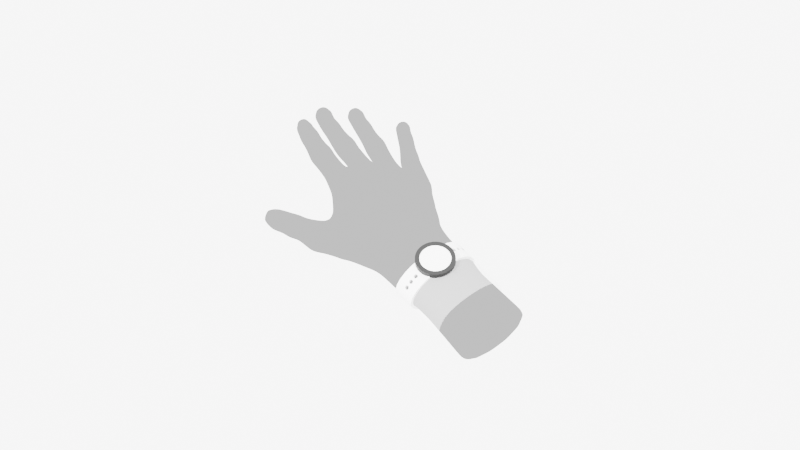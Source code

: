 # Source: minimal-cad-render-model.blend  (saved by Blender 2.83.18; exported with 4.5.12 LTS)
import bpy
from mathutils import Matrix  # noqa: F401  (used for matrix-valued properties, if any)

bpy.ops.wm.read_factory_settings(use_empty=True)
scene = bpy.context.scene
scene.name = 'Scene'

# ---- collections
col_environment = bpy.data.collections.new('Environment'); scene.collection.children.link(col_environment)
col_main = bpy.data.collections.new('Main'); scene.collection.children.link(col_main)
col_nolines = bpy.data.collections.new('NoLines'); scene.collection.children.link(col_nolines)

# ---- materials (node trees are filled in below, after node groups)
mat_white = bpy.data.materials.new('White')
mat_white.use_transparent_shadow = False
mat_black = bpy.data.materials.new('Black')
mat_black.use_transparent_shadow = False
mat_transparent = bpy.data.materials.new('Transparent')
mat_transparent.surface_render_method = 'BLENDED'
mat_transparent.blend_method = 'BLEND'
mat_transparent.use_transparent_shadow = False
mat_hand_material = bpy.data.materials.new('Hand Material')
mat_hand_material.alpha_threshold = 0.0
mat_hand_material.use_transparent_shadow = False
mat_hand_material.roughness = 0.0
mat_hand_material.specular_intensity = 0.0
mat_hand_material.line_color = (0.0, 0.0, 0.0, 1.0)
mat_material = bpy.data.materials.new('Material')
mat_material.use_transparent_shadow = False

# ---- material node trees
mat_white.use_nodes = True; mat_white.node_tree.nodes.clear()
_N = mat_white.node_tree.nodes; _L = mat_white.node_tree.links
n0 = _N.new('ShaderNodeBsdfPrincipled'); n0.name = 'Principled BSDF'; n0.location = (10, 300)
n0.distribution = 'GGX'
n0.subsurface_method = 'BURLEY'
n0.inputs[3].default_value = 1.45
n0.inputs[27].default_value = (0.0, 0.0, 0.0, 1.0)
n0.inputs[28].default_value = 1.0
n1 = _N.new('ShaderNodeOutputMaterial'); n1.name = 'Material Output'; n1.location = (300, 300)
_L.new(n0.outputs[0], n1.inputs[0])
n1.is_active_output = True
mat_black.use_nodes = True; mat_black.node_tree.nodes.clear()
_N = mat_black.node_tree.nodes; _L = mat_black.node_tree.links
n0 = _N.new('ShaderNodeBsdfPrincipled'); n0.name = 'Principled BSDF'; n0.location = (10, 300)
n0.distribution = 'GGX'
n0.subsurface_method = 'BURLEY'
n0.inputs[0].default_value = (0.0, 0.0, 0.0, 1.0)
n0.inputs[3].default_value = 1.45
n0.inputs[27].default_value = (0.0, 0.0, 0.0, 1.0)
n0.inputs[28].default_value = 1.0
n1 = _N.new('ShaderNodeOutputMaterial'); n1.name = 'Material Output'; n1.location = (300, 300)
_L.new(n0.outputs[0], n1.inputs[0])
n1.is_active_output = True
mat_transparent.use_nodes = True; mat_transparent.node_tree.nodes.clear()
_N = mat_transparent.node_tree.nodes; _L = mat_transparent.node_tree.links
n0 = _N.new('ShaderNodeBsdfPrincipled'); n0.name = 'Principled BSDF'; n0.location = (10, 300)
n0.distribution = 'GGX'
n0.subsurface_method = 'BURLEY'
n0.inputs[0].default_value = (1.0, 1.0, 1.0, 0.4258)
n0.inputs[2].default_value = 0.0
n0.inputs[3].default_value = 1.45
n0.inputs[4].default_value = 0.2905
n0.inputs[13].default_value = 0.0
n0.inputs[20].default_value = 0.1345
n0.inputs[27].default_value = (0.0, 0.0, 0.0, 1.0)
n0.inputs[28].default_value = 1.0
n1 = _N.new('ShaderNodeBsdfTransparent'); n1.name = 'Transparent BSDF'; n1.location = (64, 438)
n2 = _N.new('ShaderNodeMixShader'); n2.name = 'Mix Shader'; n2.location = (205, 423)
n3 = _N.new('ShaderNodeOutputMaterial'); n3.name = 'Material Output'; n3.location = (459, 367)
_L.new(n1.outputs[0], n2.inputs[1])
_L.new(n0.outputs[0], n2.inputs[2])
_L.new(n2.outputs[0], n3.inputs[0])
n3.is_active_output = True
mat_hand_material.use_nodes = True; mat_hand_material.node_tree.nodes.clear()
_N = mat_hand_material.node_tree.nodes; _L = mat_hand_material.node_tree.links
n0 = _N.new('ShaderNodeOutputMaterial'); n0.name = 'Material Output'; n0.location = (300, 300)
n1 = _N.new('ShaderNodeEmission'); n1.name = 'Emission'; n1.location = (10, 300)
n1.inputs[0].default_value = (0.6982, 0.6982, 0.6982, 1.0)
_L.new(n1.outputs[0], n0.inputs[0])
n0.is_active_output = True
mat_material.use_nodes = True; mat_material.node_tree.nodes.clear()
_N = mat_material.node_tree.nodes; _L = mat_material.node_tree.links
n0 = _N.new('ShaderNodeBsdfPrincipled'); n0.name = 'Principled BSDF'; n0.location = (10, 300)
n0.distribution = 'GGX'
n0.subsurface_method = 'BURLEY'
n0.inputs[3].default_value = 1.45
n0.inputs[27].default_value = (0.0, 0.0, 0.0, 1.0)
n0.inputs[28].default_value = 1.0
n1 = _N.new('ShaderNodeOutputMaterial'); n1.name = 'Material Output'; n1.location = (300, 300)
_L.new(n0.outputs[0], n1.inputs[0])
n1.is_active_output = True

# ---- world
world_world = bpy.data.worlds.new('World'); scene.world = world_world
world_world.use_nodes = True; world_world.node_tree.nodes.clear()
_N = world_world.node_tree.nodes; _L = world_world.node_tree.links
n0 = _N.new('ShaderNodeOutputWorld'); n0.name = 'World Output'; n0.location = (300, 300)
n1 = _N.new('ShaderNodeBackground'); n1.name = 'Background'; n1.location = (10, 300)
n1.inputs[0].default_value = (1.0, 1.0, 1.0, 0.0)
n1.inputs[1].default_value = 5.0
_L.new(n1.outputs[0], n0.inputs[0])
n0.is_active_output = True
world_world.color = (0.05088, 0.05088, 0.05088)
world_world.use_sun_shadow = False
world_world.sun_shadow_jitter_overblur = 0.0

# ---- cameras
cam_camera = bpy.data.cameras.new('Camera')
cam_camera.type = 'ORTHO'
cam_camera.clip_end = 100.0
cam_camera.ortho_scale = 7.314
cam_camera_001 = bpy.data.cameras.new('Camera.001')
cam_camera_001.type = 'ORTHO'
cam_camera_001.clip_end = 100.0
cam_camera_001.ortho_scale = 10.0

# ---- lights
light_mainsun = bpy.data.lights.new('MainSun', 'SUN')
light_mainsun.transmission_factor = 0.0
light_mainsun.angle = 0.0
light_mainsun.energy = 7.2
light_mainsun.shadow_soft_size = 0.0125
light_mainsun.shadow_cascade_fade = 0.001
light_mainsun_001 = bpy.data.lights.new('MainSun.001', 'SUN')
light_mainsun_001.transmission_factor = 0.0
light_mainsun_001.angle = 0.0
light_mainsun_001.energy = 2.25
light_mainsun_001.shadow_soft_size = 0.0125
light_mainsun_001.shadow_cascade_fade = 0.001

# ---- meshes
me_cylinder = bpy.data.meshes.new('Cylinder')
me_cylinder.from_pydata([(-1.168e-08, 0.08808, -0.003274), (-3.047e-09, 0.08808, 0.07242), (0.02664, 0.08639, -0.003274), (0.02664, 0.08639, 0.07242), (0.05225, 0.08138, -0.003274), (0.05225, 0.08138, 0.07242), (0.07586, 0.07324, -0.003274), (0.07586, 0.07324, 0.07242), (0.09655, 0.06228, -0.003274), (0.09655, 0.06228, 0.07242), (0.1135, 0.04894, -0.003274), (0.1135, 0.04894, 0.07242), (0.1262, 0.03371, -0.003274), (0.1262, 0.03371, 0.07242), (0.1339, 0.01718, -0.003274), (0.1339, 0.01718, 0.07242), (0.1365, 1.149e-08, -0.003274), (0.1365, 7.094e-09, 0.07242), (0.1339, -0.01718, -0.003274), (0.1339, -0.01718, 0.07242), (0.1262, -0.03371, -0.003274), (0.1262, -0.03371, 0.07242), (0.1135, -0.04894, -0.003274), (0.1135, -0.04894, 0.07242), (0.09655, -0.06228, -0.003274), (0.09655, -0.06228, 0.07242), (0.07586, -0.07324, -0.003274), (0.07586, -0.07324, 0.07242), (0.05225, -0.08138, -0.003274), (0.05225, -0.08138, 0.07242), (0.02664, -0.08639, -0.003274), (0.02664, -0.08639, 0.07242), (-5.193e-08, -0.08808, -0.003274), (-4.33e-08, -0.08808, 0.07242), (-0.02664, -0.08639, -0.003274), (-0.02664, -0.08639, 0.07242), (-0.05225, -0.08138, -0.003274), (-0.05225, -0.08138, 0.07242), (-0.07586, -0.07324, -0.003274), (-0.07586, -0.07324, 0.07242), (-0.09655, -0.06228, -0.003274), (-0.09655, -0.06228, 0.07242), (-0.1135, -0.04894, -0.003274), (-0.1135, -0.04894, 0.07242), (-0.1262, -0.03371, -0.003274), (-0.1262, -0.03371, 0.07242), (-0.1339, -0.01718, -0.003274), (-0.1339, -0.01718, 0.07242), (-0.1365, 9.412e-08, -0.003274), (-0.1365, 8.973e-08, 0.07242), (-0.1339, 0.01718, -0.003274), (-0.1339, 0.01718, 0.07242), (-0.1262, 0.03371, -0.003274), (-0.1262, 0.03371, 0.07242), (-0.1135, 0.04894, -0.003274), (-0.1135, 0.04894, 0.07242), (-0.09655, 0.06228, -0.003274), (-0.09655, 0.06228, 0.07242), (-0.07586, 0.07324, -0.003274), (-0.07586, 0.07324, 0.07242), (-0.05225, 0.08138, -0.003274), (-0.05225, 0.08138, 0.07242), (-0.02664, 0.08639, -0.003274), (-0.02664, 0.08639, 0.07242)], [], [(0, 1, 3, 2), (2, 3, 5, 4), (4, 5, 7, 6), (6, 7, 9, 8), (8, 9, 11, 10), (10, 11, 13, 12), (12, 13, 15, 14), (14, 15, 17, 16), (16, 17, 19, 18), (18, 19, 21, 20), (20, 21, 23, 22), (22, 23, 25, 24), (24, 25, 27, 26), (26, 27, 29, 28), (28, 29, 31, 30), (30, 31, 33, 32), (32, 33, 35, 34), (34, 35, 37, 36), (36, 37, 39, 38), (38, 39, 41, 40), (40, 41, 43, 42), (42, 43, 45, 44), (44, 45, 47, 46), (46, 47, 49, 48), (48, 49, 51, 50), (50, 51, 53, 52), (52, 53, 55, 54), (54, 55, 57, 56), (56, 57, 59, 58), (58, 59, 61, 60), (60, 61, 63, 62), (62, 63, 1, 0)])
_uv = me_cylinder.uv_layers.new(name='UVMap')
_uv.uv.foreach_set('vector', [1.0, 0.5, 1.0, 1.0, 0.9688, 1.0, 0.9688, 0.5, 0.9688, 0.5, 0.9688, 1.0, 0.9375, 1.0, 0.9375, 0.5, 0.9375, 0.5, 0.9375, 1.0, 0.9062, 1.0, 0.9062, 0.5, 0.9062, 0.5, 0.9062, 1.0, 0.875, 1.0, 0.875, 0.5, 0.875, 0.5, 0.875, 1.0, 0.8438, 1.0, 0.8438, 0.5, 0.8438, 0.5, 0.8438, 1.0, 0.8125, 1.0, 0.8125, 0.5, 0.8125, 0.5, 0.8125, 1.0, 0.7812, 1.0, 0.7812, 0.5, 0.7812, 0.5, 0.7812, 1.0, 0.75, 1.0, 0.75, 0.5, 0.75, 0.5, 0.75, 1.0, 0.7188, 1.0, 0.7188, 0.5, 0.7188, 0.5, 0.7188, 1.0, 0.6875, 1.0, 0.6875, 0.5, 0.6875, 0.5, 0.6875, 1.0, 0.6562, 1.0, 0.6562, 0.5, 0.6562, 0.5, 0.6562, 1.0, 0.625, 1.0, 0.625, 0.5, 0.625, 0.5, 0.625, 1.0, 0.5938, 1.0, 0.5938, 0.5, 0.5938, 0.5, 0.5938, 1.0, 0.5625, 1.0, 0.5625, 0.5, 0.5625, 0.5, 0.5625, 1.0, 0.5312, 1.0, 0.5312, 0.5, 0.5312, 0.5, 0.5312, 1.0, 0.5, 1.0, 0.5, 0.5, 0.5, 0.5, 0.5, 1.0, 0.4688, 1.0, 0.4688, 0.5, 0.4688, 0.5, 0.4688, 1.0, 0.4375, 1.0, 0.4375, 0.5, 0.4375, 0.5, 0.4375, 1.0, 0.4062, 1.0, 0.4062, 0.5, 0.4062, 0.5, 0.4062, 1.0, 0.375, 1.0, 0.375, 0.5, 0.375, 0.5, 0.375, 1.0, 0.3438, 1.0, 0.3438, 0.5, 0.3438, 0.5, 0.3438, 1.0, 0.3125, 1.0, 0.3125, 0.5, 0.3125, 0.5, 0.3125, 1.0, 0.2812, 1.0, 0.2812, 0.5, 0.2812, 0.5, 0.2812, 1.0, 0.25, 1.0, 0.25, 0.5, 0.25, 0.5, 0.25, 1.0, 0.2188, 1.0, 0.2188, 0.5, 0.2188, 0.5, 0.2188, 1.0, 0.1875, 1.0, 0.1875, 0.5, 0.1875, 0.5, 0.1875, 1.0, 0.1562, 1.0, 0.1562, 0.5, 0.1562, 0.5, 0.1562, 1.0, 0.125, 1.0, 0.125, 0.5, 0.125, 0.5, 0.125, 1.0, 0.09375, 1.0, 0.09375, 0.5, 0.09375, 0.5, 0.09375, 1.0, 0.0625, 1.0, 0.0625, 0.5, 0.0625, 0.5, 0.0625, 1.0, 0.03125, 1.0, 0.03125, 0.5, 0.03125, 0.5, 0.03125, 1.0, 0.0, 1.0, 0.0, 0.5])
me_cylinder.materials.append(mat_white)
me_cylinder.use_remesh_fix_poles = True
me_cylinder.use_remesh_preserve_attributes = False
me_cylinder.use_mirror_vertex_groups = False
me_cylinder.update()
me_cylinder_001 = bpy.data.meshes.new('Cylinder.001')
me_cylinder_001.from_pydata([(0.0, 0.1, -0.0309), (0.0, 0.1, 0.1691), (0.01951, 0.09808, -0.0309), (0.01951, 0.09808, 0.1691), (0.03827, 0.09239, -0.0309), (0.03827, 0.09239, 0.1691), (0.05556, 0.08315, -0.0309), (0.05556, 0.08315, 0.1691), (0.07071, 0.07071, -0.0309), (0.07071, 0.07071, 0.1691), (0.08315, 0.05556, -0.0309), (0.08315, 0.05556, 0.1691), (0.09239, 0.03827, -0.0309), (0.09239, 0.03827, 0.1691), (0.09808, 0.01951, -0.0309), (0.09808, 0.01951, 0.1691), (0.1, 7.55e-09, -0.0309), (0.1, 7.55e-09, 0.1691), (0.09808, -0.01951, -0.0309), (0.09808, -0.01951, 0.1691), (0.09239, -0.03827, -0.0309), (0.09239, -0.03827, 0.1691), (0.08315, -0.05556, -0.0309), (0.08315, -0.05556, 0.1691), (0.07071, -0.07071, -0.0309), (0.07071, -0.07071, 0.1691), (0.05556, -0.08315, -0.0309), (0.05556, -0.08315, 0.1691), (0.03827, -0.09239, -0.0309), (0.03827, -0.09239, 0.1691), (0.01951, -0.09808, -0.0309), (0.01951, -0.09808, 0.1691), (-3.258e-08, -0.1, -0.0309), (-3.258e-08, -0.1, 0.1691), (-0.01951, -0.09808, -0.0309), (-0.01951, -0.09808, 0.1691), (-0.03827, -0.09239, -0.0309), (-0.03827, -0.09239, 0.1691), (-0.05556, -0.08315, -0.0309), (-0.05556, -0.08315, 0.1691), (-0.07071, -0.07071, -0.0309), (-0.07071, -0.07071, 0.1691), (-0.08315, -0.05556, -0.0309), (-0.08315, -0.05556, 0.1691), (-0.09239, -0.03827, -0.0309), (-0.09239, -0.03827, 0.1691), (-0.09808, -0.01951, -0.0309), (-0.09808, -0.01951, 0.1691), (-0.1, 9.656e-08, -0.0309), (-0.1, 9.656e-08, 0.1691), (-0.09808, 0.01951, -0.0309), (-0.09808, 0.01951, 0.1691), (-0.09239, 0.03827, -0.0309), (-0.09239, 0.03827, 0.1691), (-0.08315, 0.05556, -0.0309), (-0.08315, 0.05556, 0.1691), (-0.07071, 0.07071, -0.0309), (-0.07071, 0.07071, 0.1691), (-0.05556, 0.08315, -0.0309), (-0.05556, 0.08315, 0.1691), (-0.03827, 0.09239, -0.0309), (-0.03827, 0.09239, 0.1691), (-0.01951, 0.09808, -0.0309), (-0.01951, 0.09808, 0.1691), (0.01527, 0.07677, 0.1691), (2.428e-09, 0.07827, 0.1691), (0.02995, 0.07231, 0.1691), (0.04349, 0.06508, 0.1691), (0.05535, 0.05535, 0.1691), (0.06508, 0.04349, 0.1691), (0.07231, 0.02995, 0.1691), (0.07677, 0.01527, 0.1691), (0.07827, 1.279e-08, 0.1691), (0.07677, -0.01527, 0.1691), (0.07231, -0.02995, 0.1691), (0.06508, -0.04349, 0.1691), (0.05535, -0.05535, 0.1691), (0.04349, -0.06508, 0.1691), (0.02995, -0.07231, 0.1691), (0.01527, -0.07677, 0.1691), (-2.308e-08, -0.07827, 0.1691), (-0.01527, -0.07677, 0.1691), (-0.02995, -0.07231, 0.1691), (-0.04349, -0.06508, 0.1691), (-0.05535, -0.05535, 0.1691), (-0.06508, -0.04349, 0.1691), (-0.07231, -0.02995, 0.1691), (-0.07677, -0.01527, 0.1691), (-0.07827, 8.246e-08, 0.1691), (-0.07677, 0.01527, 0.1691), (-0.07231, 0.02995, 0.1691), (-0.06508, 0.04349, 0.1691), (-0.05535, 0.05535, 0.1691), (-0.04349, 0.06508, 0.1691), (-0.02995, 0.07231, 0.1691), (-0.01527, 0.07677, 0.1691), (0.01527, 0.07677, 0.1558), (2.428e-09, 0.07827, 0.1558), (0.02995, 0.07231, 0.1558), (0.04349, 0.06508, 0.1558), (0.05535, 0.05535, 0.1558), (0.06508, 0.04349, 0.1558), (0.07231, 0.02995, 0.1558), (0.07677, 0.01527, 0.1558), (0.07827, 1.279e-08, 0.1558), (0.07677, -0.01527, 0.1558), (0.07231, -0.02995, 0.1558), (0.06508, -0.04349, 0.1558), (0.05535, -0.05535, 0.1558), (0.04349, -0.06508, 0.1558), (0.02995, -0.07231, 0.1558), (0.01527, -0.07677, 0.1558), (-2.308e-08, -0.07827, 0.1558), (-0.01527, -0.07677, 0.1558), (-0.02995, -0.07231, 0.1558), (-0.04349, -0.06508, 0.1558), (-0.05535, -0.05535, 0.1558), (-0.06508, -0.04349, 0.1558), (-0.07231, -0.02995, 0.1558), (-0.07677, -0.01527, 0.1558), (-0.07827, 8.246e-08, 0.1558), (-0.07677, 0.01527, 0.1558), (-0.07231, 0.02995, 0.1558), (-0.06508, 0.04349, 0.1558), (-0.05535, 0.05535, 0.1558), (-0.04349, 0.06508, 0.1558), (-0.02995, 0.07231, 0.1558), (-0.01527, 0.07677, 0.1558)], [], [(0, 1, 3, 2), (2, 3, 5, 4), (4, 5, 7, 6), (6, 7, 9, 8), (8, 9, 11, 10), (10, 11, 13, 12), (12, 13, 15, 14), (14, 15, 17, 16), (16, 17, 19, 18), (18, 19, 21, 20), (20, 21, 23, 22), (22, 23, 25, 24), (24, 25, 27, 26), (26, 27, 29, 28), (28, 29, 31, 30), (30, 31, 33, 32), (32, 33, 35, 34), (34, 35, 37, 36), (36, 37, 39, 38), (38, 39, 41, 40), (40, 41, 43, 42), (42, 43, 45, 44), (44, 45, 47, 46), (46, 47, 49, 48), (48, 49, 51, 50), (50, 51, 53, 52), (52, 53, 55, 54), (54, 55, 57, 56), (56, 57, 59, 58), (58, 59, 61, 60), (5, 3, 64, 66), (60, 61, 63, 62), (62, 63, 1, 0), (0, 2, 4, 6, 8, 10, 12, 14, 16, 18, 20, 22, 24, 26, 28, 30, 32, 34, 36, 38, 40, 42, 44, 46, 48, 50, 52, 54, 56, 58, 60, 62), (68, 67, 99, 100), (23, 21, 74, 75), (41, 39, 83, 84), (59, 57, 92, 93), (15, 13, 70, 71), (33, 31, 79, 80), (51, 49, 88, 89), (7, 5, 66, 67), (25, 23, 75, 76), (43, 41, 84, 85), (61, 59, 93, 94), (17, 15, 71, 72), (35, 33, 80, 81), (53, 51, 89, 90), (9, 7, 67, 68), (27, 25, 76, 77), (45, 43, 85, 86), (63, 61, 94, 95), (19, 17, 72, 73), (37, 35, 81, 82), (55, 53, 90, 91), (11, 9, 68, 69), (29, 27, 77, 78), (47, 45, 86, 87), (3, 1, 65, 64), (1, 63, 95, 65), (21, 19, 73, 74), (39, 37, 82, 83), (57, 55, 91, 92), (13, 11, 69, 70), (31, 29, 78, 79), (49, 47, 87, 88), (96, 97, 127, 126, 125, 124, 123, 122, 121, 120, 119, 118, 117, 116, 115, 114, 113, 112, 111, 110, 109, 108, 107, 106, 105, 104, 103, 102, 101, 100, 99, 98), (95, 94, 126, 127), (82, 81, 113, 114), (69, 68, 100, 101), (65, 95, 127, 97), (83, 82, 114, 115), (70, 69, 101, 102), (84, 83, 115, 116), (71, 70, 102, 103), (85, 84, 116, 117), (72, 71, 103, 104), (86, 85, 117, 118), (73, 72, 104, 105), (87, 86, 118, 119), (74, 73, 105, 106), (88, 87, 119, 120), (75, 74, 106, 107), (89, 88, 120, 121), (76, 75, 107, 108), (90, 89, 121, 122), (77, 76, 108, 109), (91, 90, 122, 123), (78, 77, 109, 110), (64, 65, 97, 96), (92, 91, 123, 124), (79, 78, 110, 111), (66, 64, 96, 98), (93, 92, 124, 125), (80, 79, 111, 112), (67, 66, 98, 99), (94, 93, 125, 126), (81, 80, 112, 113)])
me_cylinder_001.polygons.foreach_set('material_index', [0, 0, 0, 0, 0, 0, 0, 0, 0, 0, 0, 0, 0, 0, 0, 0, 0, 0, 0, 0, 0, 0, 0, 0, 0, 0, 0, 0, 0, 0, 0, 0, 0, 0, 0, 0, 0, 0, 0, 0, 0, 0, 0, 0, 0, 0, 0, 0, 0, 0, 0, 0, 0, 0, 0, 0, 0, 0, 0, 0, 0, 0, 0, 0, 0, 0, 1, 0, 0, 0, 0, 0, 0, 0, 0, 0, 0, 0, 0, 0, 0, 0, 0, 0, 0, 0, 0, 0, 0, 0, 0, 0, 0, 0, 0, 0, 0, 0])
_uv = me_cylinder_001.uv_layers.new(name='UVMap')
_uv.uv.foreach_set('vector', [1.0, 0.5, 1.0, 1.0, 0.9688, 1.0, 0.9688, 0.5, 0.9688, 0.5, 0.9688, 1.0, 0.9375, 1.0, 0.9375, 0.5, 0.9375, 0.5, 0.9375, 1.0, 0.9062, 1.0, 0.9062, 0.5, 0.9062, 0.5, 0.9062, 1.0, 0.875, 1.0, 0.875, 0.5, 0.875, 0.5, 0.875, 1.0, 0.8438, 1.0, 0.8438, 0.5, 0.8438, 0.5, 0.8438, 1.0, 0.8125, 1.0, 0.8125, 0.5, 0.8125, 0.5, 0.8125, 1.0, 0.7812, 1.0, 0.7812, 0.5, 0.7812, 0.5, 0.7812, 1.0, 0.75, 1.0, 0.75, 0.5, 0.75, 0.5, 0.75, 1.0, 0.7188, 1.0, 0.7188, 0.5, 0.7188, 0.5, 0.7188, 1.0, 0.6875, 1.0, 0.6875, 0.5, 0.6875, 0.5, 0.6875, 1.0, 0.6562, 1.0, 0.6562, 0.5, 0.6562, 0.5, 0.6562, 1.0, 0.625, 1.0, 0.625, 0.5, 0.625, 0.5, 0.625, 1.0, 0.5938, 1.0, 0.5938, 0.5, 0.5938, 0.5, 0.5938, 1.0, 0.5625, 1.0, 0.5625, 0.5, 0.5625, 0.5, 0.5625, 1.0, 0.5312, 1.0, 0.5312, 0.5, 0.5312, 0.5, 0.5312, 1.0, 0.5, 1.0, 0.5, 0.5, 0.5, 0.5, 0.5, 1.0, 0.4688, 1.0, 0.4688, 0.5, 0.4688, 0.5, 0.4688, 1.0, 0.4375, 1.0, 0.4375, 0.5, 0.4375, 0.5, 0.4375, 1.0, 0.4062, 1.0, 0.4062, 0.5, 0.4062, 0.5, 0.4062, 1.0, 0.375, 1.0, 0.375, 0.5, 0.375, 0.5, 0.375, 1.0, 0.3438, 1.0, 0.3438, 0.5, 0.3438, 0.5, 0.3438, 1.0, 0.3125, 1.0, 0.3125, 0.5, 0.3125, 0.5, 0.3125, 1.0, 0.2812, 1.0, 0.2812, 0.5, 0.2812, 0.5, 0.2812, 1.0, 0.25, 1.0, 0.25, 0.5, 0.25, 0.5, 0.25, 1.0, 0.2188, 1.0, 0.2188, 0.5, 0.2188, 0.5, 0.2188, 1.0, 0.1875, 1.0, 0.1875, 0.5, 0.1875, 0.5, 0.1875, 1.0, 0.1562, 1.0, 0.1562, 0.5, 0.1562, 0.5, 0.1562, 1.0, 0.125, 1.0, 0.125, 0.5, 0.125, 0.5, 0.125, 1.0, 0.09375, 1.0, 0.09375, 0.5, 0.09375, 0.5, 0.09375, 1.0, 0.0625, 1.0, 0.0625, 0.5, 0.9375, 1.0, 0.9688, 1.0, 0.9688, 1.0, 0.9375, 1.0, 0.0625, 0.5, 0.0625, 1.0, 0.03125, 1.0, 0.03125, 0.5, 0.03125, 0.5, 0.03125, 1.0, 0.0, 1.0, 0.0, 0.5, 0.75, 0.49, 0.7968, 0.4854, 0.8418, 0.4717, 0.8833, 0.4496, 0.9197, 0.4197, 0.9496, 0.3833, 0.9717, 0.3418, 0.9854, 0.2968, 0.99, 0.25, 0.9854, 0.2032, 0.9717, 0.1582, 0.9496, 0.1167, 0.9197, 0.08029, 0.8833, 0.05045, 0.8418, 0.02827, 0.7968, 0.01461, 0.75, 0.01, 0.7032, 0.01461, 0.6582, 0.02827, 0.6167, 0.05045, 0.5803, 0.08029, 0.5504, 0.1167, 0.5283, 0.1582, 0.5146, 0.2032, 0.51, 0.25, 0.5146, 0.2968, 0.5283, 0.3418, 0.5504, 0.3833, 0.5803, 0.4197, 0.6167, 0.4496, 0.6582, 0.4717, 0.7032, 0.4854, 0.875, 1.0, 0.9062, 1.0, 0.9062, 1.0, 0.875, 1.0, 0.6562, 1.0, 0.6875, 1.0, 0.6875, 1.0, 0.6562, 1.0, 0.375, 1.0, 0.4062, 1.0, 0.4062, 1.0, 0.375, 1.0, 0.09375, 1.0, 0.125, 1.0, 0.125, 1.0, 0.09375, 1.0, 0.7812, 1.0, 0.8125, 1.0, 0.8125, 1.0, 0.7812, 1.0, 0.5, 1.0, 0.5312, 1.0, 0.5312, 1.0, 0.5, 1.0, 0.2188, 1.0, 0.25, 1.0, 0.25, 1.0, 0.2188, 1.0, 0.9062, 1.0, 0.9375, 1.0, 0.9375, 1.0, 0.9062, 1.0, 0.625, 1.0, 0.6562, 1.0, 0.6562, 1.0, 0.625, 1.0, 0.3438, 1.0, 0.375, 1.0, 0.375, 1.0, 0.3438, 1.0, 0.0625, 1.0, 0.09375, 1.0, 0.09375, 1.0, 0.0625, 1.0, 0.75, 1.0, 0.7812, 1.0, 0.7812, 1.0, 0.75, 1.0, 0.4688, 1.0, 0.5, 1.0, 0.5, 1.0, 0.4688, 1.0, 0.1875, 1.0, 0.2188, 1.0, 0.2188, 1.0, 0.1875, 1.0, 0.875, 1.0, 0.9062, 1.0, 0.9062, 1.0, 0.875, 1.0, 0.5938, 1.0, 0.625, 1.0, 0.625, 1.0, 0.5938, 1.0, 0.3125, 1.0, 0.3438, 1.0, 0.3438, 1.0, 0.3125, 1.0, 0.03125, 1.0, 0.0625, 1.0, 0.0625, 1.0, 0.03125, 1.0, 0.7188, 1.0, 0.75, 1.0, 0.75, 1.0, 0.7188, 1.0, 0.4375, 1.0, 0.4688, 1.0, 0.4688, 1.0, 0.4375, 1.0, 0.1562, 1.0, 0.1875, 1.0, 0.1875, 1.0, 0.1562, 1.0, 0.8438, 1.0, 0.875, 1.0, 0.875, 1.0, 0.8438, 1.0, 0.5625, 1.0, 0.5938, 1.0, 0.5938, 1.0, 0.5625, 1.0, 0.2812, 1.0, 0.3125, 1.0, 0.3125, 1.0, 0.2812, 1.0, 0.9688, 1.0, 1.0, 1.0, 1.0, 1.0, 0.9688, 1.0, 0.0, 1.0, 0.03125, 1.0, 0.03125, 1.0, 0.0, 1.0, 0.6875, 1.0, 0.7188, 1.0, 0.7188, 1.0, 0.6875, 1.0, 0.4062, 1.0, 0.4375, 1.0, 0.4375, 1.0, 0.4062, 1.0, 0.125, 1.0, 0.1562, 1.0, 0.1562, 1.0, 0.125, 1.0, 0.8125, 1.0, 0.8438, 1.0, 0.8438, 1.0, 0.8125, 1.0, 0.5312, 1.0, 0.5625, 1.0, 0.5625, 1.0, 0.5312, 1.0, 0.25, 1.0, 0.2812, 1.0, 0.2812, 1.0, 0.25, 1.0, 0.2968, 0.4854, 0.25, 0.49, 0.2032, 0.4854, 0.1582, 0.4717, 0.1167, 0.4496, 0.08029, 0.4197, 0.05045, 0.3833, 0.02827, 0.3418, 0.01461, 0.2968, 0.01, 0.25, 0.01461, 0.2032, 0.02827, 0.1582, 0.05045, 0.1167, 0.08029, 0.08029, 0.1167, 0.05045, 0.1582, 0.02827, 0.2032, 0.01461, 0.25, 0.01, 0.2968, 0.01461, 0.3418, 0.02827, 0.3833, 0.05045, 0.4197, 0.08029, 0.4496, 0.1167, 0.4717, 0.1582, 0.4854, 0.2032, 0.49, 0.25, 0.4854, 0.2968, 0.4717, 0.3418, 0.4496, 0.3833, 0.4197, 0.4197, 0.3833, 0.4496, 0.3418, 0.4717, 0.03125, 1.0, 0.0625, 1.0, 0.0625, 1.0, 0.03125, 1.0, 0.4375, 1.0, 0.4688, 1.0, 0.4688, 1.0, 0.4375, 1.0, 0.8438, 1.0, 0.875, 1.0, 0.875, 1.0, 0.8438, 1.0, 0.0, 1.0, 0.03125, 1.0, 0.03125, 1.0, 0.0, 1.0, 0.4062, 1.0, 0.4375, 1.0, 0.4375, 1.0, 0.4062, 1.0, 0.8125, 1.0, 0.8438, 1.0, 0.8438, 1.0, 0.8125, 1.0, 0.375, 1.0, 0.4062, 1.0, 0.4062, 1.0, 0.375, 1.0, 0.7812, 1.0, 0.8125, 1.0, 0.8125, 1.0, 0.7812, 1.0, 0.3438, 1.0, 0.375, 1.0, 0.375, 1.0, 0.3438, 1.0, 0.75, 1.0, 0.7812, 1.0, 0.7812, 1.0, 0.75, 1.0, 0.3125, 1.0, 0.3438, 1.0, 0.3438, 1.0, 0.3125, 1.0, 0.7188, 1.0, 0.75, 1.0, 0.75, 1.0, 0.7188, 1.0, 0.2812, 1.0, 0.3125, 1.0, 0.3125, 1.0, 0.2812, 1.0, 0.6875, 1.0, 0.7188, 1.0, 0.7188, 1.0, 0.6875, 1.0, 0.25, 1.0, 0.2812, 1.0, 0.2812, 1.0, 0.25, 1.0, 0.6562, 1.0, 0.6875, 1.0, 0.6875, 1.0, 0.6562, 1.0, 0.2188, 1.0, 0.25, 1.0, 0.25, 1.0, 0.2188, 1.0, 0.625, 1.0, 0.6562, 1.0, 0.6562, 1.0, 0.625, 1.0, 0.1875, 1.0, 0.2188, 1.0, 0.2188, 1.0, 0.1875, 1.0, 0.5938, 1.0, 0.625, 1.0, 0.625, 1.0, 0.5938, 1.0, 0.1562, 1.0, 0.1875, 1.0, 0.1875, 1.0, 0.1562, 1.0, 0.5625, 1.0, 0.5938, 1.0, 0.5938, 1.0, 0.5625, 1.0, 0.9688, 1.0, 1.0, 1.0, 1.0, 1.0, 0.9688, 1.0, 0.125, 1.0, 0.1562, 1.0, 0.1562, 1.0, 0.125, 1.0, 0.5312, 1.0, 0.5625, 1.0, 0.5625, 1.0, 0.5312, 1.0, 0.9375, 1.0, 0.9688, 1.0, 0.9688, 1.0, 0.9375, 1.0, 0.09375, 1.0, 0.125, 1.0, 0.125, 1.0, 0.09375, 1.0, 0.5, 1.0, 0.5312, 1.0, 0.5312, 1.0, 0.5, 1.0, 0.9062, 1.0, 0.9375, 1.0, 0.9375, 1.0, 0.9062, 1.0, 0.0625, 1.0, 0.09375, 1.0, 0.09375, 1.0, 0.0625, 1.0, 0.4688, 1.0, 0.5, 1.0, 0.5, 1.0, 0.4688, 1.0])
me_cylinder_001.materials.append(mat_black)
me_cylinder_001.materials.append(mat_white)
me_cylinder_001.use_remesh_fix_poles = True
me_cylinder_001.use_remesh_preserve_attributes = False
me_cylinder_001.use_mirror_vertex_groups = False
me_cylinder_001.update()
me_cylinder_002 = bpy.data.meshes.new('Cylinder.002')
me_cylinder_002.from_pydata([(0.1009, -0.0195, -0.1), (0.1009, -0.0195, 0.1), (0.1009, -0.03301, -0.1), (0.1009, -0.03301, 0.1), (0.09826, -0.04601, -0.1), (0.09826, -0.04601, 0.1), (0.09262, -0.05798, -0.1), (0.09262, -0.05798, 0.1), (0.08301, -0.06848, -0.1), (0.08301, -0.06848, 0.1), (0.06832, -0.0771, -0.1), (0.06832, -0.0771, 0.1), (0.04801, -0.0835, -0.1), (0.04801, -0.0835, 0.1), (0.0231, -0.08744, -0.1), (0.0231, -0.08744, 0.1), (-0.003593, -0.08877, -0.1), (-0.003593, -0.08877, 0.1), (-0.02948, -0.08744, -0.1), (-0.02948, -0.08744, 0.1), (-0.05142, -0.0835, -0.1), (-0.05142, -0.0835, 0.1), (-0.06807, -0.0771, -0.1), (-0.06807, -0.0771, 0.1), (-0.07986, -0.06848, -0.1), (-0.07986, -0.06848, 0.1), (-0.08811, -0.05798, -0.1), (-0.08811, -0.05798, 0.1), (-0.09406, -0.04601, -0.1), (-0.09406, -0.04601, 0.1), (-0.0982, -0.03301, -0.1), (-0.0982, -0.03301, 0.1), (0.1009, -0.0195, -0.1), (0.1009, -0.0195, 0.1), (-0.0982, -0.03301, -0.1), (-0.0982, -0.03301, 0.1)], [], [(0, 1, 3, 2), (2, 3, 5, 4), (4, 5, 7, 6), (6, 7, 9, 8), (8, 9, 11, 10), (10, 11, 13, 12), (12, 13, 15, 14), (14, 15, 17, 16), (16, 17, 19, 18), (18, 19, 21, 20), (20, 21, 23, 22), (22, 23, 25, 24), (24, 25, 27, 26), (26, 27, 29, 28), (28, 29, 31, 30), (1, 0, 32, 33), (30, 31, 35, 34)])
_uv = me_cylinder_002.uv_layers.new(name='UVMap')
_uv.uv.foreach_set('vector', [0.75, 0.5, 0.75, 1.0, 0.7188, 1.0, 0.7188, 0.5, 0.7188, 0.5, 0.7188, 1.0, 0.6875, 1.0, 0.6875, 0.5, 0.6875, 0.5, 0.6875, 1.0, 0.6562, 1.0, 0.6562, 0.5, 0.6562, 0.5, 0.6562, 1.0, 0.625, 1.0, 0.625, 0.5, 0.625, 0.5, 0.625, 1.0, 0.5938, 1.0, 0.5938, 0.5, 0.5938, 0.5, 0.5938, 1.0, 0.5625, 1.0, 0.5625, 0.5, 0.5625, 0.5, 0.5625, 1.0, 0.5312, 1.0, 0.5312, 0.5, 0.5312, 0.5, 0.5312, 1.0, 0.5, 1.0, 0.5, 0.5, 0.5, 0.5, 0.5, 1.0, 0.4688, 1.0, 0.4688, 0.5, 0.4688, 0.5, 0.4688, 1.0, 0.4375, 1.0, 0.4375, 0.5, 0.4375, 0.5, 0.4375, 1.0, 0.4062, 1.0, 0.4062, 0.5, 0.4062, 0.5, 0.4062, 1.0, 0.375, 1.0, 0.375, 0.5, 0.375, 0.5, 0.375, 1.0, 0.3438, 1.0, 0.3438, 0.5, 0.3438, 0.5, 0.3438, 1.0, 0.3125, 1.0, 0.3125, 0.5, 0.3125, 0.5, 0.3125, 1.0, 0.2812, 1.0, 0.2812, 0.5, 0.75, 1.0, 0.75, 0.5, 0.75, 0.5, 0.75, 1.0, 0.2812, 0.5, 0.2812, 1.0, 0.2812, 1.0, 0.2812, 0.5])
me_cylinder_002.materials.append(mat_transparent)
me_cylinder_002.use_remesh_fix_poles = True
me_cylinder_002.use_remesh_preserve_attributes = False
me_cylinder_002.use_mirror_vertex_groups = False
me_cylinder_002.update()
me_hand = bpy.data.meshes.new('Hand')
me_hand.from_pydata([(1.145, -2.21, -0.2026), (0.9659, -2.21, 0.1455), (0.4867, -2.211, 0.3831), (-0.1409, -2.212, 0.4348), (-0.7177, -2.213, 0.2841), (-1.06, -2.214, -0.02117), (-1.06, -2.214, -0.384), (-0.7177, -2.213, -0.6892), (-0.1409, -2.212, -0.84), (0.4867, -2.211, -0.7883), (0.9659, -2.21, -0.5507), (0.8549, -0.4475, -0.4039), (0.425, -0.4485, -0.6416), (-0.138, -0.4497, -0.6933), (-0.6553, -0.4508, -0.5425), (-0.9628, -0.4515, -0.2372), (-0.9628, -0.4515, 0.1256), (-0.6553, -0.4508, 0.4307), (-0.138, -0.4497, 0.5814), (0.425, -0.4484, 0.5298), (0.8549, -0.4475, 0.2924), (1.015, -0.4471, -0.05568), (-1.113, 2.778, 0.3929), (-1.401, 2.658, 0.3222), (-1.59, 2.55, 0.1046), (-1.571, 2.511, -0.1996), (-1.362, 2.56, -0.4057), (-1.094, 2.668, -0.3825), (-0.9009, 2.786, -0.4487), (-0.9027, 2.828, 0.3973), (-1.242, 3.206, 0.2484), (-1.554, 3.037, 0.2442), (-1.747, 2.921, 0.02599), (-1.729, 2.883, -0.2778), (-1.524, 2.936, -0.4708), (-1.234, 3.082, -0.4475), (-0.999, 3.449, -0.2298), (-1.001, 3.5, 0.118), (-1.399, 3.605, 0.177), (-1.697, 3.446, 0.1577), (-1.885, 3.353, -0.05028), (-1.891, 3.332, -0.3516), (-1.687, 3.405, -0.5507), (-1.41, 3.56, -0.5097), (-1.215, 3.673, -0.3045), (-1.192, 3.689, -0.02368), (-1.496, 3.894, 0.05974), (-1.728, 3.797, 0.052), (-1.89, 3.722, -0.1303), (-1.888, 3.71, -0.3796), (-1.729, 3.775, -0.5428), (-1.538, 3.86, -0.4908), (-1.381, 3.936, -0.3164), (-1.34, 3.962, -0.1087), (-1.69, 4.321, 0.008268), (-1.85, 4.245, -0.03375), (-2.014, 4.17, -0.2197), (-2.047, 4.157, -0.3988), (-1.886, 4.222, -0.6004), (-1.709, 4.286, -0.5285), (-1.556, 4.357, -0.3553), (-1.499, 4.399, -0.1658), (-1.931, 4.794, -0.114), (-2.046, 4.771, -0.1249), (-2.145, 4.726, -0.2372), (-2.149, 4.704, -0.356), (-2.038, 4.733, -0.4974), (-1.931, 4.773, -0.4436), (-1.836, 4.817, -0.337), (-1.791, 4.835, -0.2244), (-1.654, 4.685, -0.1806), (-1.8, 4.638, -0.01832), (-1.692, 4.647, -0.3701), (-1.822, 4.587, -0.514), (-2.022, 4.523, -0.5922), (-2.179, 4.47, -0.4462), (-1.91, 4.364, -0.05213), (-1.772, 4.433, -0.01541), (-1.087, 3.518, 0.0394), (-1.303, 3.419, 0.2204), (-1.142, 3.462, -0.2921), (-1.288, 3.364, -0.4433), (-1.632, 3.165, -0.5348), (-1.835, 3.098, -0.3425), (-1.817, 3.139, -0.009816), (-1.626, 3.247, 0.2024), (-1.587, 3.104, 0.2389), (-1.453, 3.219, 0.2535), (-1.778, 2.992, 0.02119), (-1.8, 3.003, -0.1256), (-1.681, 3.393, 0.1795), (-1.535, 3.424, 0.2207), (-1.871, 3.29, -0.03936), (-1.885, 3.232, -0.1585), (-1.468, 3.333, 0.2544), (-1.857, 3.105, -0.1693), (-1.401, 4.134, -0.1043), (-1.547, 4.102, 0.05072), (-1.49, 4.083, -0.3484), (-1.597, 4.034, -0.4668), (-1.825, 3.942, -0.5815), (-1.982, 3.906, -0.4374), (-1.966, 3.923, -0.1571), (-1.799, 4.0, 0.03034), (-1.747, 3.867, 0.06026), (-1.675, 3.927, 0.07566), (-1.93, 3.78, -0.1425), (-1.954, 3.796, -0.2402), (-1.851, 4.17, 0.03092), (-1.756, 4.163, 0.05455), (-2.041, 4.078, -0.1882), (-2.043, 4.03, -0.2676), (-1.694, 4.041, 0.07688), (-2.005, 3.901, -0.272), (-1.567, 3.99, -0.4691), (-1.665, 3.941, -0.519), (-1.462, 4.038, -0.351), (-1.416, 4.053, -0.239), (-1.619, 4.12, -0.4872), (-1.697, 4.082, -0.5445), (-1.511, 4.169, -0.3684), (-1.459, 4.189, -0.2773), (-1.445, 4.098, -0.2432), (-1.689, 3.991, -0.5168), (-0.9763, 3.078, 0.2765), (-1.186, 3.021, 0.2817), (-0.9954, 3.025, -0.3512), (-1.196, 2.893, -0.3983), (-1.456, 2.768, -0.4424), (-1.66, 2.721, -0.2438), (-1.679, 2.76, 0.06012), (-1.489, 2.87, 0.2778), (-1.265, 3.304, -0.4493), (-1.39, 3.231, -0.4802), (-1.097, 3.459, -0.2929), (-1.07, 3.482, -0.166), (-1.308, 3.429, -0.4597), (-1.427, 3.353, -0.5012), (-1.162, 3.519, -0.3139), (-1.123, 3.537, -0.1898), (-1.099, 3.483, -0.1632), (-1.421, 3.275, -0.4977), (-2.078, 4.815, -0.2832), (-1.985, 4.835, -0.3716), (-2.023, 4.841, -0.2231), (-1.932, 4.86, -0.3131), (-1.933, 4.835, -0.1731), (-1.873, 4.845, -0.2343), (-2.04, 4.768, -0.4233), (-2.102, 4.758, -0.3646), (-1.77, 4.445, -0.02136), (-1.909, 4.378, -0.05822), (-2.055, 4.311, -0.2235), (-2.084, 4.301, -0.3787), (-1.935, 4.768, -0.1285), (-2.036, 4.748, -0.1382), (-2.124, 4.708, -0.2379), (-2.128, 4.689, -0.3432), (-1.818, 4.63, -0.04326), (-2.155, 4.481, -0.4239), (-1.752, 4.439, -0.03605), (-1.889, 4.37, -0.07277), (-2.056, 4.297, -0.2175), (-2.085, 4.289, -0.3729), (-1.953, 4.818, -0.09752), (-2.07, 4.791, -0.1243), (-2.158, 4.751, -0.2243), (-2.177, 4.725, -0.3477), (-1.827, 4.627, -0.03377), (-2.164, 4.477, -0.4146), (-2.109, 4.507, -0.2203), (-1.985, 4.563, -0.0798), (-2.035, 4.303, -0.2381), (-2.064, 4.295, -0.3936), (-1.932, 4.824, -0.1182), (-2.05, 4.797, -0.145), (-2.138, 4.756, -0.2449), (-2.157, 4.731, -0.3683), (-1.806, 4.633, -0.05441), (-2.143, 4.483, -0.4352), (1.982, 3.005, 0.01995), (1.867, 3.219, 0.1826), (1.697, 3.398, 0.1875), (1.586, 3.501, 0.03177), (1.578, 3.468, -0.1934), (1.658, 3.332, -0.3561), (1.814, 3.162, -0.361), (1.96, 2.981, -0.2052), (2.165, 3.495, -0.05216), (2.042, 3.596, 0.1095), (1.854, 3.709, 0.1145), (1.706, 3.776, -0.04045), (1.694, 3.743, -0.2438), (1.814, 3.635, -0.3855), (1.989, 3.53, -0.3903), (2.143, 3.468, -0.2559), (2.31, 3.799, -0.1225), (2.203, 3.882, 0.001692), (2.063, 3.977, 0.004335), (1.937, 4.06, -0.1164), (1.924, 4.046, -0.2911), (2.035, 3.948, -0.4006), (2.176, 3.852, -0.4025), (2.297, 3.784, -0.297), (2.441, 4.046, -0.1705), (2.348, 4.122, -0.04775), (2.204, 4.222, -0.04531), (2.097, 4.284, -0.1648), (2.089, 4.275, -0.3333), (2.177, 4.192, -0.4199), (2.321, 4.093, -0.4223), (2.432, 4.039, -0.339), (2.658, 4.488, -0.1988), (2.576, 4.541, -0.1341), (2.434, 4.628, -0.1325), (2.349, 4.678, -0.1963), (2.325, 4.682, -0.3731), (2.416, 4.608, -0.4392), (2.558, 4.521, -0.4412), (2.667, 4.471, -0.3783), (2.734, 4.74, -0.245), (2.695, 4.783, -0.1972), (2.609, 4.836, -0.1962), (2.551, 4.857, -0.2429), (2.53, 4.859, -0.3622), (2.595, 4.819, -0.3961), (2.682, 4.767, -0.3975), (2.743, 4.723, -0.3653), (2.749, 4.616, -0.3758), (2.755, 4.623, -0.2272), (2.643, 4.667, -0.4491), (2.516, 4.744, -0.4472), (2.407, 4.827, -0.3714), (2.413, 4.834, -0.2243), (2.571, 4.55, -0.1408), (2.642, 4.505, -0.1969), (2.231, 3.616, -0.2723), (2.235, 3.638, -0.08727), (2.054, 3.702, -0.389), (1.94, 3.771, -0.3861), (1.803, 3.886, -0.2642), (1.817, 3.91, -0.07865), (1.961, 3.838, 0.05843), (2.118, 3.739, 0.05494), (2.069, 3.642, 0.1002), (2.141, 3.615, 0.02516), (1.891, 3.749, 0.1034), (1.842, 3.798, 0.03351), (2.186, 3.845, 0.01982), (2.225, 3.771, -0.01263), (2.036, 3.941, 0.02037), (1.956, 3.951, -0.007693), (2.194, 3.677, 0.003657), (1.88, 3.879, 0.01003), (2.516, 4.174, -0.3408), (2.535, 4.197, -0.1983), (2.381, 4.249, -0.4093), (2.29, 4.312, -0.407), (2.171, 4.416, -0.3352), (2.19, 4.439, -0.1927), (2.303, 4.37, -0.07666), (2.439, 4.276, -0.07897), (2.388, 4.175, -0.0543), (2.437, 4.165, -0.09308), (2.23, 4.282, -0.04959), (2.2, 4.328, -0.08945), (2.515, 4.37, -0.09383), (2.535, 4.319, -0.1209), (2.36, 4.474, -0.0927), (2.307, 4.475, -0.1167), (2.492, 4.231, -0.1106), (2.243, 4.407, -0.1066), (2.286, 4.262, -0.4156), (2.229, 4.307, -0.3812), (2.377, 4.199, -0.4172), (2.439, 4.159, -0.3845), (2.325, 4.366, -0.4216), (2.275, 4.404, -0.4032), (2.416, 4.302, -0.4248), (2.47, 4.267, -0.4062), (2.438, 4.212, -0.3801), (2.238, 4.354, -0.3772), (2.094, 3.343, -0.2488), (2.117, 3.371, -0.02718), (1.935, 3.412, -0.3672), (1.749, 3.525, -0.362), (1.631, 3.623, -0.2363), (1.64, 3.659, -0.01469), (1.783, 3.6, 0.1492), (1.987, 3.477, 0.144), (1.911, 3.735, -0.3917), (1.864, 3.774, -0.3437), (2.033, 3.667, -0.3961), (2.102, 3.632, -0.3513), (1.969, 3.818, -0.3977), (1.917, 3.859, -0.3584), (2.076, 3.747, -0.4014), (2.141, 3.707, -0.3638), (2.124, 3.659, -0.351), (1.88, 3.816, -0.3463), (2.647, 4.855, -0.263), (2.642, 4.849, -0.3496), (2.694, 4.826, -0.2645), (2.69, 4.821, -0.3511), (2.729, 4.771, -0.2787), (2.724, 4.765, -0.335), (2.577, 4.854, -0.3334), (2.582, 4.861, -0.2772), (2.645, 4.51, -0.2026), (2.574, 4.555, -0.1467), (2.448, 4.633, -0.1453), (2.375, 4.677, -0.2006), (2.716, 4.734, -0.2451), (2.682, 4.773, -0.2026), (2.605, 4.82, -0.2017), (2.553, 4.839, -0.2432), (2.737, 4.635, -0.2293), (2.433, 4.822, -0.2267), (2.641, 4.504, -0.2159), (2.569, 4.548, -0.1599), (2.445, 4.628, -0.1394), (2.372, 4.672, -0.195), (2.747, 4.755, -0.2334), (2.7, 4.802, -0.1905), (2.623, 4.848, -0.1897), (2.558, 4.876, -0.2315), (2.738, 4.635, -0.2205), (2.433, 4.822, -0.2179), (2.541, 4.761, -0.1607), (2.654, 4.692, -0.1618), (2.443, 4.626, -0.1585), (2.371, 4.671, -0.214), (2.746, 4.753, -0.2523), (2.698, 4.8, -0.2095), (2.622, 4.846, -0.2086), (2.557, 4.874, -0.2504), (2.736, 4.633, -0.2394), (2.432, 4.821, -0.2369), (2.288, 4.606, -0.2196), (2.39, 4.55, -0.118), (2.53, 4.457, -0.1201), (2.62, 4.383, -0.2245), (2.279, 4.599, -0.3628), (2.365, 4.52, -0.4364), (2.505, 4.427, -0.4385), (2.613, 4.376, -0.3677), (1.571, 3.756, 0.05893), (1.453, 3.918, 0.2323), (1.256, 4.09, 0.2375), (1.116, 4.171, 0.07152), (1.114, 4.135, -0.1685), (1.226, 4.014, -0.3419), (1.406, 3.85, -0.3471), (1.552, 3.727, -0.1811), (1.758, 4.347, -0.01963), (1.604, 4.418, 0.1526), (1.38, 4.484, 0.1579), (1.208, 4.514, -0.007033), (1.205, 4.476, -0.2239), (1.358, 4.397, -0.3743), (1.566, 4.335, -0.3796), (1.741, 4.312, -0.2365), (1.853, 4.729, -0.09438), (1.711, 4.79, 0.04759), (1.528, 4.855, 0.05061), (1.365, 4.91, -0.08733), (1.355, 4.89, -0.2871), (1.506, 4.814, -0.4122), (1.689, 4.749, -0.4143), (1.843, 4.709, -0.2938), (1.9, 5.042, -0.1508), (1.778, 5.098, -0.01284), (1.593, 5.166, -0.0101), (1.459, 5.202, -0.1444), (1.453, 5.191, -0.3338), (1.572, 5.126, -0.4311), (1.757, 5.058, -0.4339), (1.893, 5.031, -0.3403), (2.021, 5.604, -0.1819), (1.914, 5.634, -0.1088), (1.733, 5.688, -0.1071), (1.626, 5.72, -0.1793), (1.598, 5.717, -0.3795), (1.719, 5.664, -0.4546), (1.901, 5.61, -0.4571), (2.035, 5.587, -0.3858), (2.036, 5.912, -0.2343), (1.981, 5.95, -0.1797), (1.871, 5.983, -0.1785), (1.8, 5.989, -0.2319), (1.777, 5.986, -0.3683), (1.861, 5.96, -0.4071), (1.971, 5.927, -0.4086), (2.051, 5.897, -0.3719), (2.088, 5.78, -0.3838), (2.094, 5.79, -0.214), (1.957, 5.805, -0.4677), (1.794, 5.854, -0.4655), (1.649, 5.915, -0.3788), (1.654, 5.925, -0.2107), (1.906, 5.645, -0.1163), (2.0, 5.621, -0.1797), (1.818, 4.504, -0.2655), (1.815, 4.529, -0.05425), (1.597, 4.548, -0.3989), (1.452, 4.591, -0.3956), (1.267, 4.679, -0.2563), (1.276, 4.709, -0.04429), (1.456, 4.671, 0.1122), (1.658, 4.607, 0.1081), (1.624, 4.479, 0.1487), (1.715, 4.475, 0.0717), (1.406, 4.544, 0.1523), (1.338, 4.588, 0.0803), (1.702, 4.744, 0.0683), (1.767, 4.673, 0.03122), (1.509, 4.807, 0.06894), (1.418, 4.796, 0.03686), (1.76, 4.56, 0.04983), (1.354, 4.694, 0.05712), (1.946, 5.202, -0.3422), (1.96, 5.233, -0.182), (1.778, 5.245, -0.4193), (1.661, 5.288, -0.4167), (1.502, 5.367, -0.3359), (1.516, 5.398, -0.1758), (1.659, 5.355, -0.04534), (1.834, 5.291, -0.04794), (1.806, 5.167, -0.02021), (1.862, 5.17, -0.0638), (1.604, 5.238, -0.01491), (1.559, 5.28, -0.05972), (1.889, 5.415, -0.06464), (1.925, 5.365, -0.09508), (1.691, 5.484, -0.06337), (1.633, 5.47, -0.09039), (1.904, 5.258, -0.0835), (1.583, 5.378, -0.07903), (1.67, 5.233, -0.4263), (1.596, 5.265, -0.3877), (1.788, 5.189, -0.4281), (1.866, 5.164, -0.3913), (1.684, 5.356, -0.4331), (1.619, 5.384, -0.4123), (1.801, 5.313, -0.4366), (1.87, 5.29, -0.4158), (1.851, 5.221, -0.3864), (1.592, 5.319, -0.3832), (1.698, 4.182, -0.2208), (1.713, 4.215, 0.002619), (1.525, 4.209, -0.3402), (1.315, 4.272, -0.3349), (1.174, 4.338, -0.2082), (1.174, 4.376, 0.01521), (1.329, 4.354, 0.1804), (1.559, 4.286, 0.1752), (1.43, 4.541, -0.3989), (1.368, 4.571, -0.3455), (1.584, 4.501, -0.4043), (1.67, 4.483, -0.3545), (1.47, 4.652, -0.4089), (1.401, 4.682, -0.364), (1.609, 4.604, -0.4131), (1.693, 4.578, -0.3702), (1.687, 4.521, -0.3556), (1.372, 4.623, -0.3501), (1.907, 6.014, -0.255), (1.904, 6.007, -0.354), (1.967, 5.997, -0.2567), (1.964, 5.989, -0.3556), (2.022, 5.946, -0.2729), (2.018, 5.938, -0.3372), (1.829, 5.994, -0.3354), (1.833, 6.002, -0.2711), (2.002, 5.628, -0.1861), (1.909, 5.653, -0.1229), (1.748, 5.701, -0.1214), (1.655, 5.73, -0.184), (2.018, 5.901, -0.2345), (1.969, 5.935, -0.1859), (1.871, 5.964, -0.1849), (1.808, 5.97, -0.2323), (2.07, 5.797, -0.2164), (1.68, 5.917, -0.2134), (1.999, 5.618, -0.2013), (1.905, 5.642, -0.1379), (1.745, 5.692, -0.1148), (1.653, 5.723, -0.1777), (2.046, 5.933, -0.2211), (1.981, 5.971, -0.1721), (1.882, 6.0, -0.1711), (1.803, 6.012, -0.2189), (2.071, 5.798, -0.2063), (1.68, 5.917, -0.2034), (1.817, 5.88, -0.138), (1.961, 5.837, -0.1393), (1.744, 5.69, -0.1364), (1.652, 5.721, -0.1993), (2.045, 5.93, -0.2428), (1.98, 5.969, -0.1938), (1.881, 5.998, -0.1928), (1.802, 6.01, -0.2406), (2.07, 5.796, -0.228), (1.679, 5.915, -0.2251), (1.576, 5.607, -0.206), (1.703, 5.575, -0.09186), (1.881, 5.514, -0.09419), (2.0, 5.459, -0.2115), (1.568, 5.597, -0.367), (1.684, 5.536, -0.4497), (1.862, 5.474, -0.4521), (1.995, 5.449, -0.3725), (1.082, 4.277, 0.07423), (0.9336, 4.372, 0.2546), (0.7052, 4.476, 0.2601), (0.5469, 4.522, 0.08733), (0.545, 4.484, -0.1624), (0.6757, 4.397, -0.3428), (0.8873, 4.3, -0.3482), (1.062, 4.247, -0.1755), (1.178, 4.857, -0.007501), (1.014, 4.922, 0.1717), (0.7769, 4.977, 0.1772), (0.5965, 4.998, 0.005602), (0.5957, 4.959, -0.2201), (0.7603, 4.885, -0.3766), (0.9802, 4.834, -0.382), (1.163, 4.821, -0.2332), (1.252, 5.26, -0.08095), (1.095, 5.318, 0.07343), (0.8921, 5.377, 0.07672), (0.7117, 5.426, -0.07329), (0.7012, 5.404, -0.2905), (0.8698, 5.331, -0.4266), (1.073, 5.272, -0.4289), (1.243, 5.238, -0.2978), (1.281, 5.589, -0.144), (1.151, 5.64, -0.0004439), (0.9538, 5.699, 0.002409), (0.8129, 5.729, -0.1374), (0.8074, 5.717, -0.3344), (0.9346, 5.656, -0.4356), (1.131, 5.597, -0.4385), (1.274, 5.577, -0.3411), (1.382, 6.149, -0.1764), (1.272, 6.182, -0.1003), (1.084, 6.239, -0.09847), (0.9729, 6.273, -0.1737), (0.9435, 6.269, -0.382), (1.069, 6.213, -0.4601), (1.258, 6.156, -0.4627), (1.397, 6.132, -0.3885), (1.401, 6.47, -0.2309), (1.344, 6.509, -0.1741), (1.229, 6.544, -0.1728), (1.155, 6.552, -0.2284), (1.131, 6.548, -0.3703), (1.218, 6.521, -0.4106), (1.333, 6.486, -0.4123), (1.416, 6.454, -0.374), (1.454, 6.332, -0.3864), (1.459, 6.343, -0.2097), (1.317, 6.359, -0.4737), (1.148, 6.411, -0.4714), (0.9979, 6.475, -0.3812), (1.003, 6.485, -0.2063), (1.264, 6.192, -0.108), (1.361, 6.167, -0.174), (1.228, 5.025, -0.2633), (1.223, 5.051, -0.04352), (0.9956, 5.058, -0.4021), (0.8423, 5.094, -0.3987), (0.6448, 5.174, -0.2537), (0.6525, 5.206, -0.03317), (0.8418, 5.177, 0.1297), (1.055, 5.122, 0.1253), (1.028, 4.987, 0.1676), (1.123, 4.988, 0.08752), (0.7975, 5.042, 0.1713), (0.7245, 5.083, 0.09647), (1.089, 5.267, 0.09379), (1.164, 5.197, 0.04767), (0.8765, 5.323, 0.0942), (0.7888, 5.304, 0.05452), (1.164, 5.08, 0.06477), (0.7343, 5.194, 0.07235), (1.319, 5.758, -0.3431), (1.332, 5.791, -0.1765), (1.141, 5.792, -0.4233), (1.017, 5.83, -0.4206), (0.8474, 5.903, -0.3366), (0.86, 5.935, -0.17), (1.012, 5.899, -0.03426), (1.197, 5.843, -0.03696), (1.176, 5.713, -0.008107), (1.234, 5.719, -0.05346), (0.9617, 5.775, -0.002596), (0.9118, 5.815, -0.04921), (1.247, 5.976, -0.05434), (1.287, 5.926, -0.08601), (1.036, 6.036, -0.05301), (0.9773, 6.018, -0.08113), (1.272, 5.813, -0.07396), (0.9309, 5.918, -0.06931), (1.03, 5.773, -0.4306), (0.9511, 5.803, -0.3905), (1.155, 5.735, -0.4325), (1.238, 5.714, -0.3942), (1.038, 5.902, -0.4377), (0.9677, 5.927, -0.4161), (1.161, 5.865, -0.4414), (1.234, 5.844, -0.4197), (1.219, 5.772, -0.3891), (0.9443, 5.858, -0.3858), (1.139, 4.679, -0.2168), (1.153, 4.715, 0.01564), (0.9579, 4.697, -0.341), (0.7356, 4.749, -0.3356), (0.5857, 4.81, -0.2037), (0.5835, 4.849, 0.02875), (0.7457, 4.836, 0.2006), (0.9886, 4.779, 0.1952), (0.823, 5.04, -0.4021), (0.7563, 5.068, -0.3466), (0.9845, 5.008, -0.4077), (1.075, 4.995, -0.3559), (0.8565, 5.157, -0.4131), (0.7835, 5.185, -0.3661), (1.004, 5.116, -0.4177), (1.093, 5.095, -0.3725), (1.091, 5.035, -0.357), (0.7573, 5.122, -0.3513), (1.266, 6.577, -0.2524), (1.263, 6.569, -0.3554), (1.329, 6.559, -0.2541), (1.326, 6.551, -0.3571), (1.386, 6.506, -0.271), (1.382, 6.497, -0.3379), (1.186, 6.556, -0.3361), (1.19, 6.565, -0.2692), (1.364, 6.174, -0.1807), (1.267, 6.201, -0.115), (1.099, 6.252, -0.1133), (1.003, 6.283, -0.1785), (1.381, 6.459, -0.231), (1.331, 6.494, -0.1805), (1.229, 6.525, -0.1794), (1.163, 6.531, -0.2288), (1.435, 6.35, -0.2122), (1.03, 6.477, -0.2092), (1.36, 6.165, -0.1965), (1.263, 6.19, -0.1306), (1.096, 6.243, -0.1065), (1.001, 6.275, -0.1719), (1.411, 6.491, -0.2171), (1.343, 6.532, -0.1662), (1.241, 6.563, -0.1651), (1.158, 6.575, -0.2148), (1.436, 6.351, -0.2017), (1.03, 6.478, -0.1988), (1.172, 6.438, -0.1307), (1.322, 6.392, -0.132), (1.095, 6.241, -0.129), (1.0, 6.273, -0.1945), (1.41, 6.489, -0.2397), (1.342, 6.529, -0.1887), (1.24, 6.56, -0.1877), (1.157, 6.573, -0.2374), (1.435, 6.349, -0.2243), (1.029, 6.475, -0.2213), (0.9116, 6.155, -0.2015), (1.047, 6.127, -0.08265), (1.235, 6.07, -0.08508), (1.36, 6.021, -0.2071), (0.9046, 6.144, -0.3689), (1.028, 6.086, -0.455), (1.216, 6.03, -0.4574), (1.355, 6.009, -0.3746), (0.4475, 4.558, 0.07423), (0.2833, 4.622, 0.2546), (0.03785, 4.68, 0.2601), (-0.1451, 4.697, 0.08733), (-0.1584, 4.664, -0.1624), (0.005772, 4.6, -0.3428), (0.2513, 4.542, -0.3482), (0.4342, 4.525, -0.1755), (0.5361, 5.062, -0.0075), (0.372, 5.126, 0.1717), (0.1265, 5.184, 0.1772), (-0.05657, 5.201, 0.005603), (-0.07107, 5.164, -0.2201), (0.09191, 5.096, -0.3766), (0.3374, 5.039, -0.382), (0.5216, 5.025, -0.2332), (0.6105, 5.465, -0.08095), (0.4529, 5.522, 0.07343), (0.2406, 5.585, 0.07672), (0.07103, 5.622, -0.07329), (0.06132, 5.6, -0.2905), (0.2195, 5.538, -0.4266), (0.4317, 5.476, -0.4289), (0.6007, 5.443, -0.2978), (0.6721, 5.788, -0.1441), (0.5353, 5.841, -0.0005624), (0.3344, 5.901, 0.002289), (0.1872, 5.933, -0.1374), (0.1808, 5.921, -0.3343), (0.3147, 5.859, -0.4355), (0.5156, 5.798, -0.4384), (0.6657, 5.775, -0.341), (0.7403, 6.193, -0.1787), (0.6321, 6.225, -0.1054), (0.4493, 6.28, -0.1037), (0.3409, 6.314, -0.1761), (0.3131, 6.31, -0.3768), (0.4359, 6.256, -0.452), (0.6186, 6.2, -0.4546), (0.7544, 6.176, -0.3831), (0.7557, 6.503, -0.2313), (0.7009, 6.541, -0.1765), (0.5903, 6.574, -0.1753), (0.5193, 6.581, -0.2289), (0.4959, 6.578, -0.3656), (0.5798, 6.552, -0.4044), (0.6904, 6.518, -0.406), (0.7705, 6.487, -0.3692), (0.7841, 6.331, -0.3811), (0.7892, 6.341, -0.2109), (0.6579, 6.355, -0.4652), (0.5025, 6.402, -0.463), (0.3646, 6.462, -0.3761), (0.3698, 6.472, -0.2075), (0.6244, 6.235, -0.1129), (0.7192, 6.21, -0.1765), (0.5858, 5.229, -0.2633), (0.5814, 5.255, -0.04352), (0.3518, 5.263, -0.4021), (0.1841, 5.303, -0.3987), (-0.03772, 5.39, -0.2537), (-0.02516, 5.421, -0.03317), (0.1843, 5.387, 0.1297), (0.4132, 5.327, 0.1253), (0.3861, 5.192, 0.1676), (0.4808, 5.193, 0.08752), (0.1446, 5.25, 0.1713), (0.05966, 5.295, 0.09647), (0.4466, 5.472, 0.09379), (0.5227, 5.402, 0.04767), (0.222, 5.532, 0.09421), (0.1252, 5.516, 0.05453), (0.5224, 5.285, 0.06477), (0.06495, 5.408, 0.07235), (0.7182, 5.95, -0.3431), (0.731, 5.982, -0.1765), (0.5285, 5.988, -0.4233), (0.4004, 6.027, -0.4206), (0.2183, 6.103, -0.3366), (0.231, 6.136, -0.17), (0.3936, 6.096, -0.03426), (0.5854, 6.038, -0.03695), (0.5643, 5.908, -0.008107), (0.6262, 5.913, -0.05346), (0.3441, 5.971, -0.002595), (0.2905, 6.013, -0.04921), (0.6355, 6.171, -0.05434), (0.6791, 6.119, -0.08601), (0.4183, 6.233, -0.05301), (0.3558, 6.216, -0.08113), (0.6658, 6.006, -0.07396), (0.3077, 6.117, -0.06931), (0.3877, 5.978, -0.4306), (0.3042, 6.009, -0.3905), (0.5172, 5.939, -0.4325), (0.6052, 5.915, -0.3942), (0.4199, 6.099, -0.4377), (0.346, 6.125, -0.4161), (0.5475, 6.06, -0.4414), (0.6252, 6.039, -0.4197), (0.6109, 5.965, -0.3891), (0.3225, 6.057, -0.3858), (0.4969, 4.883, -0.2168), (0.511, 4.919, 0.01565), (0.3142, 4.902, -0.341), (0.06871, 4.959, -0.3356), (-0.09581, 5.023, -0.2037), (-0.08165, 5.058, 0.02875), (0.1014, 5.041, 0.2006), (0.3469, 4.983, 0.1952), (0.1626, 5.25, -0.4021), (0.08186, 5.282, -0.3466), (0.3411, 5.213, -0.4077), (0.4335, 5.199, -0.3559), (0.201, 5.366, -0.4131), (0.1178, 5.397, -0.3661), (0.3602, 5.321, -0.4177), (0.4514, 5.299, -0.3725), (0.4493, 5.239, -0.357), (0.08504, 5.336, -0.3513), (0.6264, 6.606, -0.252), (0.6234, 6.598, -0.3512), (0.6871, 6.588, -0.2536), (0.6841, 6.58, -0.3528), (0.7415, 6.537, -0.2699), (0.7376, 6.528, -0.3344), (0.5488, 6.586, -0.3326), (0.5527, 6.594, -0.2682), (0.7214, 6.217, -0.1829), (0.6271, 6.244, -0.1196), (0.4646, 6.293, -0.118), (0.3711, 6.323, -0.1808), (0.7373, 6.492, -0.2314), (0.6885, 6.525, -0.1828), (0.5903, 6.555, -0.1817), (0.5273, 6.562, -0.2293), (0.7671, 6.348, -0.2133), (0.3943, 6.465, -0.2103), (0.7182, 6.208, -0.1982), (0.6233, 6.233, -0.1346), (0.4618, 6.284, -0.1114), (0.3687, 6.316, -0.1745), (0.766, 6.523, -0.218), (0.7002, 6.562, -0.1689), (0.6019, 6.592, -0.1679), (0.522, 6.604, -0.2158), (0.7673, 6.349, -0.2032), (0.3944, 6.465, -0.2003), (0.5248, 6.429, -0.1347), (0.6629, 6.387, -0.136), (0.4608, 6.282, -0.1331), (0.3677, 6.313, -0.1962), (0.765, 6.521, -0.2397), (0.6992, 6.56, -0.1906), (0.6009, 6.59, -0.1896), (0.521, 6.602, -0.2375), (0.7663, 6.346, -0.2249), (0.3934, 6.463, -0.222), (0.4734, 4.47, -0.1689), (0.4796, 4.505, 0.08078), (1.078, 4.192, -0.172), (1.088, 4.226, 0.07287), (1.538, 3.569, -0.1872), (1.552, 3.6, 0.04535), (1.889, 2.714, 0.01995), (1.775, 2.928, 0.1826), (1.605, 3.107, 0.1875), (1.493, 3.211, 0.1709), (1.488, 3.224, -0.3253), (1.566, 3.041, -0.3876), (1.722, 2.872, -0.3924), (1.867, 2.691, -0.2052), (1.479, 3.465, 0.1709), (1.36, 3.628, 0.2525), (1.164, 3.799, 0.2577), (1.024, 3.88, 0.1981), (1.021, 3.845, -0.3354), (1.134, 3.723, -0.3733), (1.314, 3.559, -0.3785), (1.413, 3.4, -0.3253), (0.9894, 3.986, 0.2008), (0.8411, 4.081, 0.2748), (0.6126, 4.186, 0.2803), (0.4543, 4.231, 0.2368), (0.4524, 4.194, -0.345), (0.5831, 4.106, -0.3742), (0.7948, 4.009, -0.3796), (0.9699, 3.956, -0.3424), (0.355, 4.267, 0.2237), (0.1908, 4.332, 0.2748), (-0.05471, 4.389, 0.2803), (-0.2551, 4.422, 0.08733), (-0.2683, 4.389, -0.1624), (-0.0868, 4.309, -0.3787), (0.1587, 4.252, -0.3841), (0.3417, 4.234, -0.345), (0.3931, 4.223, -0.345), (0.4, 4.248, 0.2302), (1.0, 3.91, -0.3389), (0.9951, 3.935, 0.1994), (1.462, 3.335, -0.3253), (1.502, 3.333, 0.1709), (-0.3439, 4.201, -0.1624), (-0.1462, 4.123, -0.3787), (0.0993, 4.065, -0.3841), (0.2823, 4.048, -0.345), (0.3937, 4.01, -0.345), (0.5244, 3.922, -0.3742), (0.736, 3.825, -0.3796), (0.8652, 3.76, -0.3424), (0.9466, 3.677, -0.3314), (1.028, 3.576, -0.3694), (1.208, 3.412, -0.3746), (1.319, 3.319, -0.3267), (1.369, 3.063, -0.3195), (1.435, 2.862, -0.3817), (1.592, 2.692, -0.3866), (1.809, 2.561, -0.1994), (1.356, 3.228, -0.3253), (0.9137, 3.727, -0.3389), (0.3478, 4.053, -0.345), (0.2942, 3.928, -0.345), (0.8267, 3.59, -0.3424), (1.225, 3.078, -0.3328), (0.9349, 3.468, -0.3424), (1.1, 3.312, -0.3424), (0.6755, 3.646, -0.3482), (0.4667, 3.741, -0.3428), (0.07984, 3.935, -0.3482), (-0.1805, 3.994, -0.3482), (1.328, 2.792, -0.3503), (1.534, 2.595, -0.4763), (-0.4134, 4.078, -0.1624), (0.3072, 4.07, 0.2237), (0.1431, 4.134, 0.2748), (-0.1024, 4.192, 0.2803), (-0.319, 4.223, 0.08733), (0.9177, 3.785, 0.2008), (0.7694, 3.88, 0.2748), (0.5409, 3.985, 0.2803), (0.3826, 4.03, 0.2368), (1.423, 3.278, 0.1709), (1.304, 3.44, 0.2525), (1.108, 3.612, 0.2577), (0.9679, 3.693, 0.1981), (1.837, 2.586, 0.01995), (1.723, 2.801, 0.2112), (1.553, 2.98, 0.2161), (1.441, 3.083, 0.1709), (1.44, 3.205, 0.1709), (0.9494, 3.76, 0.1994), (0.3519, 4.072, 0.2302), (0.2911, 3.925, 0.2368), (0.895, 3.639, 0.2008), (1.365, 3.036, 0.1709), (1.244, 3.253, 0.2811), (1.048, 3.424, 0.2863), (0.6925, 3.639, 0.3034), (0.464, 3.743, 0.3088), (0.07824, 3.931, 0.3034), (-0.1672, 3.988, 0.3088), (-0.4045, 4.064, 0.08733), (1.424, 2.865, 0.2396), (1.601, 2.677, 0.2396), (1.738, 2.481, 0.01995), (1.713, 2.436, -0.1994), (0.1856, 3.716, -0.345), (0.7181, 3.378, -0.3424), (1.097, 2.95, -0.3267), (0.8263, 3.256, -0.3424), (0.9919, 3.1, -0.3424), (0.5669, 3.434, -0.3482), (0.3581, 3.529, -0.3428), (-0.02875, 3.723, -0.3482), (-0.2891, 3.782, -0.3482), (1.173, 2.626, -0.3503), (1.361, 2.439, -0.4619), (-0.562, 3.87, -0.1624), (0.1825, 3.713, 0.2368), (0.7865, 3.427, 0.2008), (1.289, 2.966, 0.2705), (1.136, 3.041, 0.3046), (0.9397, 3.212, 0.3098), (0.5839, 3.427, 0.3269), (0.3554, 3.531, 0.3323), (-0.03035, 3.719, 0.3269), (-0.2758, 3.776, 0.3323), (-0.552, 3.858, 0.08733), (1.195, 2.647, 0.3268), (1.428, 2.402, 0.2585), (1.602, 2.248, 0.01995), (1.604, 2.224, -0.1994), (0.0298, 3.479, -0.3482), (0.5329, 3.17, -0.3482), (0.8128, 2.947, -0.3424), (-0.3385, 3.608, -0.3482), (-0.6635, 3.733, -0.1624), (-0.6519, 3.742, 0.08733), (-0.3432, 3.611, 0.3038), (0.02637, 3.478, 0.2984), (0.5499, 3.162, 0.3666), (0.9019, 2.849, 0.3443), (-0.8623, 3.552, 0.08389), (-0.8658, 3.522, -0.1997), (-0.5311, 3.061, -0.3674), (-0.6984, 3.315, -0.3652), (-0.7114, 3.332, 0.3135), (-0.5616, 3.074, 0.4185), (-0.7389, 3.635, 0.08083), (-0.7473, 3.618, -0.1758), (-0.4675, 3.51, -0.3583), (-0.2068, 3.302, -0.3556), (-0.4808, 3.514, 0.3137), (-0.2495, 3.29, 0.4281), (0.8886, 0.7349, -0.4117), (0.4389, 0.7336, -0.6625), (-0.1499, 0.7324, -0.7171), (-0.6911, 0.7317, -0.5579), (-1.013, 0.7315, -0.2356), (-1.013, 0.7315, 0.1475), (-0.6911, 0.7317, 0.4698), (-0.1499, 0.7324, 0.6289), (0.439, 0.7336, 0.5744), (0.8886, 0.7349, 0.3235), (1.056, 0.7354, -0.04407), (1.005, 1.385, -0.4117), (0.4455, 1.384, -0.6625), (-0.1434, 1.382, -0.7171), (-0.6846, 1.381, -0.5579), (-1.006, 1.38, -0.2356), (-1.006, 1.38, 0.1475), (-0.6846, 1.381, 0.4698), (-0.1434, 1.382, 0.6289), (0.4455, 1.384, 0.5744), (1.005, 1.385, 0.3235), (1.173, 1.385, -0.04407), (0.4297, 0.1322, -0.6462), (0.8675, 0.1332, -0.4019), (-0.6704, 0.1301, -0.5443), (-0.1436, 0.131, -0.6992), (-0.9836, 0.1297, 0.1424), (-0.9836, 0.1297, -0.2305), (-0.1436, 0.131, 0.6111), (-0.6704, 0.1301, 0.4562), (0.8675, 0.1332, 0.3138), (0.4297, 0.1322, 0.558), (1.241, 0.1843, -0.04407), (-1.31, 2.458, 0.3222), (-1.471, 2.239, 0.2371), (-1.452, 2.2, -0.1996), (-1.3, 2.398, -0.4057), (-0.9805, 2.537, 0.3929), (-1.055, 2.583, -0.3983), (-0.7983, 2.562, -0.4487), (-0.7417, 2.476, 0.4668), (-0.2839, 2.705, -0.3589), (0.04579, 2.967, -0.314), (-0.2667, 2.735, 0.4869), (0.08365, 2.955, 0.4922), (0.717, 2.276, -0.2842), (0.4991, 2.707, -0.2969), (0.8514, 2.383, 0.4888), (0.5626, 2.685, 0.4827), (1.33, 2.131, 0.4188), (1.508, 2.095, 0.076), (1.295, 2.215, -0.4619), (1.566, 2.094, -0.1994), (0.06069, 2.347, -0.2477), (1.366, 1.662, -0.1378), (1.153, 1.791, -0.442), (0.5636, 1.887, -0.4276), (-0.081, 1.983, -0.4452), (1.232, 1.687, 0.2884), (0.871, 1.782, 0.488), (-1.271, 1.868, -0.2142), (-1.295, 1.914, 0.153), (-0.5564, 1.962, -0.5579), (0.2863, 1.867, 0.5605), (-0.02885, 2.213, 0.5459), (1.251, 1.493, -0.0829), (1.064, 1.546, -0.4242), (0.4845, 1.585, -0.5638), (-0.1387, 1.653, -0.6044), (1.095, 1.503, 0.2833), (0.6166, 1.542, 0.5125), (-1.118, 1.585, -0.2266), (-1.122, 1.595, 0.1368), (-0.6205, 1.671, -0.5579), (0.07301, 1.642, 0.6041), (-0.4338, 1.736, 0.4602), (-0.6128, 2.166, 0.464), (-0.1478, 2.474, 0.5164), (-0.4202, 2.334, -0.4584), (-0.8555, 2.365, -0.4369), (0.9449, 2.012, -0.4073), (0.6403, 2.082, -0.3559), (-0.01016, 2.165, -0.3465), (-0.4883, 2.148, -0.5081), (-0.8891, -2.214, -0.5366), (-0.8091, -0.4512, -0.3899), (-0.852, 0.7316, -0.3968), (-0.8454, 1.381, -0.3968), (-0.827, 0.1299, -0.3874), (-0.9138, 1.915, -0.3861), (-0.8691, 1.628, -0.3923), (-0.9702, 2.174, -0.3539), (0.8794, -0.7823, 0.2648), (-0.6635, -0.7857, 0.4031), (-0.9776, -0.7864, -0.2648), (-0.1349, -0.7845, -0.721), (1.043, -0.782, -0.08327), (0.4403, -0.7833, 0.5022), (-0.1349, -0.7845, 0.5538), (0.8794, -0.7823, -0.4315), (0.4403, -0.7833, -0.6693), (-0.6635, -0.7857, -0.5702), (-0.9776, -0.7864, 0.09803), (-0.8206, -0.786, -0.4175), (0.9634, -2.027, 0.1489), (-0.7163, -2.03, 0.2874), (-1.058, -2.031, -0.3807), (-0.1409, -2.029, -0.8366), (0.4853, -2.028, 0.3865), (-0.1409, -2.029, 0.4381), (0.9634, -2.027, -0.5474), (0.4853, -2.028, -0.785), (-0.7163, -2.03, -0.6859), (-1.058, -2.031, -0.01783), (-0.8873, -2.031, -0.5333), (1.142, -2.027, -0.1992)], [], [(1084, 20, 19, 1089), (1091, 11, 21, 1088), (1092, 12, 11, 1091), (1087, 13, 12, 1092), (1093, 14, 13, 1087), (1095, 1077, 14, 1093), (1094, 16, 15, 1086), (1085, 17, 16, 1094), (1090, 18, 17, 1085), (1089, 19, 18, 1090), (1088, 21, 20, 1084), (124, 37, 30, 125), (127, 35, 36, 126), (128, 34, 35, 127), (129, 33, 34, 128), (130, 32, 33, 129), (131, 31, 32, 130), (125, 30, 31, 131), (78, 45, 38, 79), (80, 138, 139, 140), (81, 136, 138, 80), (141, 137, 136, 81), (83, 41, 42, 82), (84, 92, 93, 95), (85, 90, 92, 84), (94, 91, 90, 85), (45, 53, 46, 38), (44, 52, 53, 45), (43, 51, 52, 44), (42, 50, 51, 43), (41, 49, 50, 42), (40, 48, 49, 41), (39, 47, 48, 40), (38, 46, 47, 39), (96, 61, 54, 97), (98, 120, 121, 122), (99, 118, 120, 98), (123, 119, 118, 99), (101, 57, 58, 100), (102, 110, 111, 113), (103, 108, 110, 102), (112, 109, 108, 103), (70, 69, 62, 71), (72, 68, 69, 70), (73, 67, 68, 72), (74, 66, 67, 73), (75, 65, 66, 74), (64, 156, 155, 63), (65, 157, 156, 64), (62, 154, 158, 71), (61, 70, 71, 54), (60, 72, 70, 61), (59, 73, 72, 60), (58, 74, 73, 59), (57, 75, 74, 58), (57, 153, 159, 75), (71, 158, 150, 54), (75, 159, 157, 65), (37, 78, 79, 30), (134, 80, 140, 135), (132, 81, 80, 134), (133, 141, 81, 132), (33, 83, 82, 34), (88, 84, 95, 89), (86, 85, 84, 88), (87, 94, 85, 86), (86, 31, 30, 87), (88, 32, 31, 86), (89, 33, 32, 88), (91, 38, 39, 90), (90, 39, 40, 92), (92, 40, 41, 93), (94, 79, 38, 91), (95, 83, 33, 89), (87, 30, 79, 94), (93, 41, 83, 95), (53, 96, 97, 46), (116, 98, 122, 117), (114, 99, 98, 116), (115, 123, 99, 114), (49, 101, 100, 50), (106, 102, 113, 107), (104, 103, 102, 106), (105, 112, 103, 104), (104, 47, 46, 105), (106, 48, 47, 104), (107, 49, 48, 106), (109, 54, 55, 108), (108, 55, 56, 110), (110, 56, 57, 111), (112, 97, 54, 109), (113, 101, 49, 107), (105, 46, 97, 112), (111, 57, 101, 113), (114, 51, 50, 115), (116, 52, 51, 114), (117, 53, 52, 116), (119, 58, 59, 118), (118, 59, 60, 120), (120, 60, 61, 121), (122, 96, 53, 117), (115, 50, 100, 123), (121, 61, 96, 122), (123, 100, 58, 119), (29, 124, 125, 22), (986, 975, 974, 987), (27, 127, 126, 28), (26, 128, 127, 27), (25, 129, 128, 26), (24, 130, 129, 25), (23, 131, 130, 24), (22, 125, 131, 23), (132, 35, 34, 133), (134, 36, 35, 132), (135, 37, 36, 134), (137, 42, 43, 136), (136, 43, 44, 138), (138, 44, 45, 139), (140, 78, 37, 135), (133, 34, 82, 141), (139, 45, 78, 140), (141, 82, 42, 137), (143, 145, 68, 67), (64, 63, 144, 142), (142, 144, 145, 143), (146, 147, 145, 144), (149, 142, 143, 148), (62, 69, 147, 146), (65, 149, 148, 66), (63, 62, 146, 144), (64, 142, 149, 65), (67, 66, 148, 143), (68, 145, 147, 69), (63, 155, 154, 62), (56, 152, 153, 57), (55, 151, 152, 56), (54, 150, 151, 55), (170, 166, 167, 169), (171, 165, 166, 170), (168, 164, 165, 171), (162, 170, 169, 163), (76, 171, 170, 162), (77, 168, 171, 76), (169, 167, 177, 179), (168, 77, 160, 178), (163, 169, 179, 173), (164, 168, 178, 174), (167, 166, 176, 177), (166, 165, 175, 176), (165, 164, 174, 175), (162, 163, 173, 172), (76, 162, 172, 161), (77, 76, 161, 160), (282, 195, 188, 283), (284, 194, 195, 282), (285, 193, 194, 284), (286, 192, 193, 285), (287, 191, 192, 286), (288, 190, 191, 287), (289, 189, 190, 288), (283, 188, 189, 289), (236, 203, 196, 237), (238, 296, 297, 298), (239, 294, 296, 238), (299, 295, 294, 239), (241, 199, 200, 240), (242, 250, 251, 253), (243, 248, 250, 242), (252, 249, 248, 243), (203, 211, 204, 196), (202, 210, 211, 203), (201, 209, 210, 202), (200, 208, 209, 201), (199, 207, 208, 200), (198, 206, 207, 199), (197, 205, 206, 198), (196, 204, 205, 197), (256, 278, 279, 280), (257, 276, 278, 256), (281, 277, 276, 257), (260, 268, 269, 271), (261, 266, 268, 260), (270, 267, 266, 261), (228, 227, 220, 229), (230, 226, 227, 228), (231, 225, 226, 230), (232, 224, 225, 231), (233, 223, 224, 232), (222, 314, 313, 221), (223, 315, 314, 222), (220, 312, 316, 229), (219, 228, 229, 212), (218, 230, 228, 219), (217, 231, 230, 218), (216, 232, 231, 217), (215, 233, 232, 216), (215, 311, 317, 233), (229, 316, 308, 212), (233, 317, 315, 223), (195, 236, 237, 188), (292, 238, 298, 293), (290, 239, 238, 292), (291, 299, 239, 290), (191, 241, 240, 192), (246, 242, 253, 247), (244, 243, 242, 246), (245, 252, 243, 244), (244, 189, 188, 245), (246, 190, 189, 244), (247, 191, 190, 246), (249, 196, 197, 248), (248, 197, 198, 250), (250, 198, 199, 251), (252, 237, 196, 249), (253, 241, 191, 247), (245, 188, 237, 252), (251, 199, 241, 253), (211, 254, 255, 204), (274, 256, 280, 275), (272, 257, 256, 274), (273, 281, 257, 272), (207, 259, 258, 208), (264, 260, 271, 265), (262, 261, 260, 264), (263, 270, 261, 262), (262, 205, 204, 263), (264, 206, 205, 262), (265, 207, 206, 264), (213, 340, 341, 212), (214, 339, 340, 213), (271, 259, 207, 265), (263, 204, 255, 270), (215, 338, 339, 214), (272, 209, 208, 273), (274, 210, 209, 272), (275, 211, 210, 274), (216, 342, 338, 215), (217, 343, 342, 216), (218, 344, 343, 217), (280, 254, 211, 275), (273, 208, 258, 281), (219, 345, 344, 218), (212, 341, 345, 219), (187, 282, 283, 180), (186, 284, 282, 187), (185, 285, 284, 186), (184, 286, 285, 185), (183, 287, 286, 184), (182, 288, 287, 183), (181, 289, 288, 182), (180, 283, 289, 181), (290, 193, 192, 291), (292, 194, 193, 290), (293, 195, 194, 292), (295, 200, 201, 294), (294, 201, 202, 296), (296, 202, 203, 297), (298, 236, 195, 293), (291, 192, 240, 299), (297, 203, 236, 298), (299, 240, 200, 295), (301, 303, 226, 225), (222, 221, 302, 300), (300, 302, 303, 301), (304, 305, 303, 302), (307, 300, 301, 306), (220, 227, 305, 304), (223, 307, 306, 224), (221, 220, 304, 302), (222, 300, 307, 223), (225, 224, 306, 301), (226, 303, 305, 227), (221, 313, 312, 220), (214, 310, 311, 215), (213, 309, 310, 214), (212, 308, 309, 213), (328, 324, 325, 327), (329, 323, 324, 328), (326, 322, 323, 329), (320, 328, 327, 321), (234, 329, 328, 320), (235, 326, 329, 234), (327, 325, 335, 337), (326, 235, 318, 336), (321, 327, 337, 331), (322, 326, 336, 332), (325, 324, 334, 335), (324, 323, 333, 334), (323, 322, 332, 333), (320, 321, 331, 330), (234, 320, 330, 319), (235, 234, 319, 318), (266, 340, 339, 268), (254, 345, 341, 255), (259, 338, 342, 258), (269, 338, 259, 271), (268, 339, 338, 269), (267, 270, 255, 341), (267, 341, 340, 266), (343, 344, 278, 276), (277, 281, 258, 342), (342, 343, 276, 277), (344, 345, 279, 278), (279, 345, 254, 280), (448, 361, 354, 449), (450, 360, 361, 448), (451, 359, 360, 450), (452, 358, 359, 451), (453, 357, 358, 452), (454, 356, 357, 453), (455, 355, 356, 454), (449, 354, 355, 455), (402, 369, 362, 403), (404, 462, 463, 464), (405, 460, 462, 404), (465, 461, 460, 405), (407, 365, 366, 406), (408, 416, 417, 419), (409, 414, 416, 408), (418, 415, 414, 409), (369, 377, 370, 362), (368, 376, 377, 369), (367, 375, 376, 368), (366, 374, 375, 367), (365, 373, 374, 366), (364, 372, 373, 365), (363, 371, 372, 364), (362, 370, 371, 363), (422, 444, 445, 446), (423, 442, 444, 422), (447, 443, 442, 423), (426, 434, 435, 437), (427, 432, 434, 426), (436, 433, 432, 427), (394, 393, 386, 395), (396, 392, 393, 394), (397, 391, 392, 396), (398, 390, 391, 397), (399, 389, 390, 398), (388, 480, 479, 387), (389, 481, 480, 388), (386, 478, 482, 395), (385, 394, 395, 378), (384, 396, 394, 385), (383, 397, 396, 384), (382, 398, 397, 383), (381, 399, 398, 382), (381, 477, 483, 399), (395, 482, 474, 378), (399, 483, 481, 389), (361, 402, 403, 354), (458, 404, 464, 459), (456, 405, 404, 458), (457, 465, 405, 456), (357, 407, 406, 358), (412, 408, 419, 413), (410, 409, 408, 412), (411, 418, 409, 410), (410, 355, 354, 411), (412, 356, 355, 410), (413, 357, 356, 412), (415, 362, 363, 414), (414, 363, 364, 416), (416, 364, 365, 417), (418, 403, 362, 415), (419, 407, 357, 413), (411, 354, 403, 418), (417, 365, 407, 419), (377, 420, 421, 370), (440, 422, 446, 441), (438, 423, 422, 440), (439, 447, 423, 438), (373, 425, 424, 374), (430, 426, 437, 431), (428, 427, 426, 430), (429, 436, 427, 428), (428, 371, 370, 429), (430, 372, 371, 428), (431, 373, 372, 430), (379, 506, 507, 378), (380, 505, 506, 379), (437, 425, 373, 431), (429, 370, 421, 436), (381, 504, 505, 380), (438, 375, 374, 439), (440, 376, 375, 438), (441, 377, 376, 440), (382, 508, 504, 381), (383, 509, 508, 382), (384, 510, 509, 383), (446, 420, 377, 441), (439, 374, 424, 447), (385, 511, 510, 384), (378, 507, 511, 385), (353, 448, 449, 346), (352, 450, 448, 353), (351, 451, 450, 352), (350, 452, 451, 351), (349, 453, 452, 350), (348, 454, 453, 349), (347, 455, 454, 348), (346, 449, 455, 347), (456, 359, 358, 457), (458, 360, 359, 456), (459, 361, 360, 458), (461, 366, 367, 460), (460, 367, 368, 462), (462, 368, 369, 463), (464, 402, 361, 459), (457, 358, 406, 465), (463, 369, 402, 464), (465, 406, 366, 461), (467, 469, 392, 391), (388, 387, 468, 466), (466, 468, 469, 467), (470, 471, 469, 468), (473, 466, 467, 472), (386, 393, 471, 470), (389, 473, 472, 390), (387, 386, 470, 468), (388, 466, 473, 389), (391, 390, 472, 467), (392, 469, 471, 393), (387, 479, 478, 386), (380, 476, 477, 381), (379, 475, 476, 380), (378, 474, 475, 379), (494, 490, 491, 493), (495, 489, 490, 494), (492, 488, 489, 495), (486, 494, 493, 487), (400, 495, 494, 486), (401, 492, 495, 400), (493, 491, 501, 503), (492, 401, 484, 502), (487, 493, 503, 497), (488, 492, 502, 498), (491, 490, 500, 501), (490, 489, 499, 500), (489, 488, 498, 499), (486, 487, 497, 496), (400, 486, 496, 485), (401, 400, 485, 484), (432, 506, 505, 434), (420, 511, 507, 421), (425, 504, 508, 424), (435, 504, 425, 437), (434, 505, 504, 435), (433, 436, 421, 507), (433, 507, 506, 432), (509, 510, 444, 442), (443, 447, 424, 508), (508, 509, 442, 443), (510, 511, 445, 444), (445, 511, 420, 446), (614, 527, 520, 615), (616, 526, 527, 614), (617, 525, 526, 616), (618, 524, 525, 617), (619, 523, 524, 618), (620, 522, 523, 619), (621, 521, 522, 620), (615, 520, 521, 621), (568, 535, 528, 569), (570, 628, 629, 630), (571, 626, 628, 570), (631, 627, 626, 571), (573, 531, 532, 572), (574, 582, 583, 585), (575, 580, 582, 574), (584, 581, 580, 575), (535, 543, 536, 528), (534, 542, 543, 535), (533, 541, 542, 534), (532, 540, 541, 533), (531, 539, 540, 532), (530, 538, 539, 531), (529, 537, 538, 530), (528, 536, 537, 529), (588, 610, 611, 612), (589, 608, 610, 588), (613, 609, 608, 589), (592, 600, 601, 603), (593, 598, 600, 592), (602, 599, 598, 593), (560, 559, 552, 561), (562, 558, 559, 560), (563, 557, 558, 562), (564, 556, 557, 563), (565, 555, 556, 564), (554, 646, 645, 553), (555, 647, 646, 554), (552, 644, 648, 561), (551, 560, 561, 544), (550, 562, 560, 551), (549, 563, 562, 550), (548, 564, 563, 549), (547, 565, 564, 548), (547, 643, 649, 565), (561, 648, 640, 544), (565, 649, 647, 555), (527, 568, 569, 520), (624, 570, 630, 625), (622, 571, 570, 624), (623, 631, 571, 622), (523, 573, 572, 524), (578, 574, 585, 579), (576, 575, 574, 578), (577, 584, 575, 576), (576, 521, 520, 577), (578, 522, 521, 576), (579, 523, 522, 578), (581, 528, 529, 580), (580, 529, 530, 582), (582, 530, 531, 583), (584, 569, 528, 581), (585, 573, 523, 579), (577, 520, 569, 584), (583, 531, 573, 585), (543, 586, 587, 536), (606, 588, 612, 607), (604, 589, 588, 606), (605, 613, 589, 604), (539, 591, 590, 540), (596, 592, 603, 597), (594, 593, 592, 596), (595, 602, 593, 594), (594, 537, 536, 595), (596, 538, 537, 594), (597, 539, 538, 596), (545, 672, 673, 544), (546, 671, 672, 545), (603, 591, 539, 597), (595, 536, 587, 602), (547, 670, 671, 546), (604, 541, 540, 605), (606, 542, 541, 604), (607, 543, 542, 606), (548, 674, 670, 547), (549, 675, 674, 548), (550, 676, 675, 549), (612, 586, 543, 607), (605, 540, 590, 613), (551, 677, 676, 550), (544, 673, 677, 551), (519, 614, 615, 512), (518, 616, 614, 519), (517, 617, 616, 518), (516, 618, 617, 517), (515, 619, 618, 516), (514, 620, 619, 515), (513, 621, 620, 514), (512, 615, 621, 513), (622, 525, 524, 623), (624, 526, 525, 622), (625, 527, 526, 624), (627, 532, 533, 626), (626, 533, 534, 628), (628, 534, 535, 629), (630, 568, 527, 625), (623, 524, 572, 631), (629, 535, 568, 630), (631, 572, 532, 627), (633, 635, 558, 557), (554, 553, 634, 632), (632, 634, 635, 633), (636, 637, 635, 634), (639, 632, 633, 638), (552, 559, 637, 636), (555, 639, 638, 556), (553, 552, 636, 634), (554, 632, 639, 555), (557, 556, 638, 633), (558, 635, 637, 559), (553, 645, 644, 552), (546, 642, 643, 547), (545, 641, 642, 546), (544, 640, 641, 545), (660, 656, 657, 659), (661, 655, 656, 660), (658, 654, 655, 661), (652, 660, 659, 653), (566, 661, 660, 652), (567, 658, 661, 566), (659, 657, 667, 669), (658, 567, 650, 668), (653, 659, 669, 663), (654, 658, 668, 664), (657, 656, 666, 667), (656, 655, 665, 666), (655, 654, 664, 665), (652, 653, 663, 662), (566, 652, 662, 651), (567, 566, 651, 650), (598, 672, 671, 600), (586, 677, 673, 587), (591, 670, 674, 590), (601, 670, 591, 603), (600, 671, 670, 601), (599, 602, 587, 673), (599, 673, 672, 598), (675, 676, 610, 608), (609, 613, 590, 674), (674, 675, 608, 609), (676, 677, 611, 610), (611, 677, 586, 612), (780, 693, 686, 781), (782, 692, 693, 780), (783, 691, 692, 782), (784, 690, 691, 783), (785, 689, 690, 784), (786, 688, 689, 785), (787, 687, 688, 786), (781, 686, 687, 787), (734, 701, 694, 735), (736, 794, 795, 796), (737, 792, 794, 736), (797, 793, 792, 737), (739, 697, 698, 738), (740, 748, 749, 751), (741, 746, 748, 740), (750, 747, 746, 741), (701, 709, 702, 694), (700, 708, 709, 701), (699, 707, 708, 700), (698, 706, 707, 699), (697, 705, 706, 698), (696, 704, 705, 697), (695, 703, 704, 696), (694, 702, 703, 695), (752, 717, 710, 753), (754, 776, 777, 778), (755, 774, 776, 754), (779, 775, 774, 755), (757, 713, 714, 756), (758, 766, 767, 769), (759, 764, 766, 758), (768, 765, 764, 759), (726, 725, 718, 727), (728, 724, 725, 726), (729, 723, 724, 728), (730, 722, 723, 729), (731, 721, 722, 730), (720, 812, 811, 719), (721, 813, 812, 720), (718, 810, 814, 727), (717, 726, 727, 710), (716, 728, 726, 717), (715, 729, 728, 716), (714, 730, 729, 715), (713, 731, 730, 714), (713, 809, 815, 731), (727, 814, 806, 710), (731, 815, 813, 721), (693, 734, 735, 686), (790, 736, 796, 791), (788, 737, 736, 790), (789, 797, 737, 788), (689, 739, 738, 690), (744, 740, 751, 745), (742, 741, 740, 744), (743, 750, 741, 742), (742, 687, 686, 743), (744, 688, 687, 742), (745, 689, 688, 744), (747, 694, 695, 746), (746, 695, 696, 748), (748, 696, 697, 749), (750, 735, 694, 747), (751, 739, 689, 745), (743, 686, 735, 750), (749, 697, 739, 751), (709, 752, 753, 702), (772, 754, 778, 773), (770, 755, 754, 772), (771, 779, 755, 770), (705, 757, 756, 706), (762, 758, 769, 763), (760, 759, 758, 762), (761, 768, 759, 760), (760, 703, 702, 761), (762, 704, 703, 760), (763, 705, 704, 762), (765, 710, 711, 764), (764, 711, 712, 766), (766, 712, 713, 767), (768, 753, 710, 765), (769, 757, 705, 763), (761, 702, 753, 768), (767, 713, 757, 769), (770, 707, 706, 771), (772, 708, 707, 770), (773, 709, 708, 772), (775, 714, 715, 774), (774, 715, 716, 776), (776, 716, 717, 777), (778, 752, 709, 773), (771, 706, 756, 779), (777, 717, 752, 778), (779, 756, 714, 775), (685, 780, 781, 678), (684, 782, 780, 685), (683, 783, 782, 684), (682, 784, 783, 683), (681, 785, 784, 682), (680, 786, 785, 681), (679, 787, 786, 680), (678, 781, 787, 679), (788, 691, 690, 789), (790, 692, 691, 788), (791, 693, 692, 790), (793, 698, 699, 792), (792, 699, 700, 794), (794, 700, 701, 795), (796, 734, 693, 791), (789, 690, 738, 797), (795, 701, 734, 796), (797, 738, 698, 793), (799, 801, 724, 723), (720, 719, 800, 798), (798, 800, 801, 799), (802, 803, 801, 800), (805, 798, 799, 804), (718, 725, 803, 802), (721, 805, 804, 722), (719, 718, 802, 800), (720, 798, 805, 721), (723, 722, 804, 799), (724, 801, 803, 725), (719, 811, 810, 718), (712, 808, 809, 713), (711, 807, 808, 712), (710, 806, 807, 711), (826, 822, 823, 825), (827, 821, 822, 826), (824, 820, 821, 827), (818, 826, 825, 819), (732, 827, 826, 818), (733, 824, 827, 732), (825, 823, 833, 835), (824, 733, 816, 834), (819, 825, 835, 829), (820, 824, 834, 830), (823, 822, 832, 833), (822, 821, 831, 832), (821, 820, 830, 831), (818, 819, 829, 828), (732, 818, 828, 817), (733, 732, 817, 816), (836, 685, 678, 837), (516, 836, 837, 515), (838, 519, 512, 839), (350, 838, 839, 349), (840, 353, 346, 841), (184, 840, 841, 183), (184, 185, 847, 846), (513, 514, 860, 859), (347, 348, 852, 851), (841, 346, 850, 879), (683, 684, 872, 871), (181, 182, 844, 843), (837, 678, 866, 875), (517, 518, 864, 863), (351, 352, 856, 855), (349, 839, 877, 853), (680, 681, 869, 868), (185, 186, 848, 847), (514, 515, 861, 860), (348, 349, 853, 852), (519, 838, 876, 865), (840, 184, 846, 878), (182, 183, 845, 844), (684, 685, 873, 872), (836, 516, 862, 874), (518, 519, 865, 864), (352, 353, 857, 856), (681, 682, 870, 869), (186, 187, 849, 848), (839, 512, 858, 877), (678, 679, 867, 866), (183, 841, 879, 845), (512, 513, 859, 858), (346, 347, 851, 850), (515, 837, 875, 861), (353, 840, 878, 857), (180, 181, 843, 842), (682, 683, 871, 870), (685, 836, 874, 873), (187, 180, 842, 849), (516, 517, 863, 862), (679, 680, 868, 867), (350, 351, 855, 854), (838, 350, 854, 876), (872, 873, 883, 882), (871, 872, 882, 881), (870, 871, 881, 880), (864, 865, 887, 886), (863, 864, 886, 885), (862, 863, 885, 884), (856, 857, 891, 890), (855, 856, 890, 889), (854, 855, 889, 888), (876, 854, 888, 897), (878, 896, 891, 857), (878, 846, 892, 896), (848, 849, 895, 894), (847, 848, 894, 893), (846, 847, 893, 892), (874, 898, 883, 873), (874, 862, 884, 898), (876, 897, 887, 865), (884, 899, 883, 898), (887, 897, 888, 900), (892, 901, 891, 896), (889, 902, 900, 888), (890, 903, 902, 889), (890, 891, 901, 903), (886, 887, 900, 904), (885, 886, 904, 905), (885, 905, 899, 884), (882, 883, 899, 906), (881, 882, 906, 907), (893, 908, 901, 892), (894, 909, 908, 893), (880, 881, 907, 910), (868, 869, 914, 913), (867, 868, 913, 912), (866, 867, 912, 911), (860, 861, 918, 917), (859, 860, 917, 916), (858, 859, 916, 915), (852, 853, 922, 921), (851, 852, 921, 920), (850, 851, 920, 919), (844, 845, 926, 925), (843, 844, 925, 924), (842, 843, 924, 923), (850, 919, 927, 879), (879, 927, 926, 845), (858, 915, 928, 877), (877, 928, 922, 853), (866, 911, 929, 875), (875, 929, 918, 861), (869, 870, 880, 914), (918, 929, 911, 930), (922, 928, 915, 931), (926, 927, 919, 932), (920, 921, 934, 933), (921, 922, 931, 934), (920, 933, 932, 919), (916, 917, 936, 935), (916, 935, 931, 915), (917, 918, 930, 936), (912, 913, 938, 937), (912, 937, 930, 911), (914, 939, 938, 913), (910, 939, 914, 880), (925, 926, 932, 940), (924, 925, 940, 941), (923, 924, 941, 942), (842, 923, 895, 849), (895, 943, 909, 894), (942, 943, 895, 923), (937, 938, 964, 963), (905, 904, 949, 950), (910, 907, 952, 955), (941, 940, 966, 967), (904, 900, 945, 949), (931, 935, 961, 957), (903, 901, 946, 948), (901, 908, 953, 946), (943, 942, 968, 969), (938, 939, 965, 964), (932, 933, 959, 958), (930, 937, 963, 956), (900, 902, 947, 945), (906, 899, 944, 951), (942, 941, 967, 968), (899, 905, 950, 944), (933, 934, 960, 959), (936, 930, 956, 962), (940, 932, 958, 966), (908, 909, 954, 953), (939, 910, 955, 965), (935, 936, 962, 961), (909, 943, 969, 954), (902, 903, 948, 947), (907, 906, 951, 952), (934, 931, 957, 960), (950, 970, 951, 944), (947, 971, 949, 945), (949, 971, 970, 950), (959, 979, 966, 958), (948, 972, 971, 947), (948, 946, 953, 972), (952, 951, 970, 973), (955, 952, 973, 974), (965, 955, 974, 975), (964, 965, 975, 976), (963, 964, 976, 977), (962, 956, 963, 977), (961, 962, 977, 978), (960, 957, 961, 978), (959, 960, 978, 979), (37, 980, 981, 36), (988, 989, 982, 983), (988, 983, 981, 987), (126, 36, 981, 983), (126, 983, 982, 28), (124, 984, 980, 37), (986, 990, 976, 975), (29, 985, 984, 124), (991, 990, 984, 985), (980, 986, 987, 981), (973, 970, 989, 988), (973, 988, 987, 974), (980, 984, 990, 986), (977, 976, 990, 991), (1014, 993, 992, 1015), (1016, 995, 994, 1017), (1018, 997, 996, 1019), (1020, 999, 998, 1021), (1022, 1001, 1000, 1023), (1024, 1002, 1001, 1022), (1023, 1000, 999, 1020), (1021, 998, 997, 1018), (1080, 1078, 995, 1016), (1017, 994, 993, 1014), (1015, 992, 1002, 1024), (993, 1004, 1003, 992), (995, 1006, 1005, 994), (997, 1008, 1007, 996), (999, 1010, 1009, 998), (1001, 1012, 1011, 1000), (1002, 1013, 1012, 1001), (1000, 1011, 1010, 999), (998, 1009, 1008, 997), (1078, 1079, 1006, 995), (994, 1005, 1004, 993), (992, 1003, 1013, 1002), (12, 1014, 1015, 11), (14, 1016, 1017, 13), (16, 1018, 1019, 15), (18, 1020, 1021, 17), (20, 1022, 1023, 19), (21, 1024, 1022, 20), (19, 1023, 1020, 18), (17, 1021, 1018, 16), (1077, 1080, 1016, 14), (13, 1017, 1014, 12), (11, 1015, 1024, 21), (1086, 15, 1077, 1095), (25, 26, 1028, 1027), (24, 25, 1027, 1026), (23, 24, 1026, 1025), (29, 22, 1029, 1032), (27, 28, 1031, 1030), (22, 23, 1025, 1029), (27, 1030, 1028, 26), (982, 989, 1034, 1033), (982, 1033, 1031, 28), (971, 1034, 989, 970), (991, 985, 1035, 1036), (977, 991, 1036, 978), (985, 29, 1032, 1035), (972, 953, 1037, 1038), (972, 1038, 1034, 971), (966, 979, 1040, 1039), (979, 978, 1036, 1040), (968, 967, 1041, 1042), (967, 966, 1039, 1041), (954, 969, 1044, 1043), (969, 968, 1042, 1044), (954, 1043, 1037, 953), (1072, 1073, 1037, 1043), (1074, 1045, 1037, 1073), (1053, 1026, 1027, 1052), (1037, 1045, 1034, 1038), (1039, 1051, 1050, 1041), (1041, 1050, 1046, 1042), (1057, 1058, 1047, 1046), (1058, 1059, 1048, 1047), (1060, 1049, 1048, 1059), (1057, 1046, 1050, 1061), (1061, 1050, 1051, 1062), (1074, 1075, 1070, 1045), (1064, 1053, 1052, 1063), (1065, 1054, 1049, 1060), (1031, 1033, 1070, 1071), (1082, 1063, 1052, 1081), (1033, 1034, 1045, 1070), (1039, 1040, 1069, 1056), (1066, 1062, 1051, 1055), (1067, 1066, 1055, 1056), (1026, 1032, 1029, 1025), (1013, 1003, 1058, 1057), (1003, 1004, 1059, 1058), (1005, 1060, 1059, 1004), (1013, 1057, 1061, 1012), (1012, 1061, 1062, 1011), (1008, 1064, 1063, 1007), (1006, 1065, 1060, 1005), (1079, 1007, 1063, 1082), (1010, 1011, 1062, 1066), (1009, 1010, 1066, 1067), (1009, 1067, 1064, 1008), (1026, 1053, 1068, 1032), (1068, 1053, 1064, 1067), (1035, 1032, 1068, 1069), (1056, 1069, 1068, 1067), (1035, 1069, 1040, 1036), (1055, 1051, 1039, 1056), (1042, 1046, 1047, 1044), (1047, 1048, 1073, 1072), (1049, 1074, 1073, 1048), (1049, 1054, 1075, 1074), (1044, 1047, 1072, 1043), (1081, 1083, 1075, 1054), (1031, 1071, 1028, 1030), (1019, 996, 1078, 1080), (996, 1007, 1079, 1078), (15, 1019, 1080, 1077), (1065, 1082, 1081, 1054), (1006, 1079, 1082, 1065), (1052, 1027, 1083, 1081), (1070, 1075, 1083, 1071), (1027, 1028, 1071, 1083), (1096, 1084, 1089, 1100), (1102, 1091, 1088, 1107), (1103, 1092, 1091, 1102), (1099, 1087, 1092, 1103), (1104, 1093, 1087, 1099), (1106, 1095, 1093, 1104), (1105, 1094, 1086, 1098), (1097, 1085, 1094, 1105), (1101, 1090, 1085, 1097), (1100, 1089, 1090, 1101), (1107, 1088, 1084, 1096), (1098, 1086, 1095, 1106), (10, 0, 1, 2, 3, 4, 5, 6, 1076, 7, 8, 9), (6, 1098, 1106, 1076), (0, 1107, 1096, 1), (2, 1100, 1101, 3), (3, 1101, 1097, 4), (4, 1097, 1105, 5), (5, 1105, 1098, 6), (1076, 1106, 1104, 7), (7, 1104, 1099, 8), (8, 1099, 1103, 9), (9, 1103, 1102, 10), (10, 1102, 1107, 0), (1, 1096, 1100, 2)])
me_hand.polygons.foreach_set('use_smooth', [True] * 1052)
me_hand.materials.append(mat_hand_material)
me_hand.use_remesh_preserve_volume = False
me_hand.use_remesh_preserve_attributes = False
me_hand.use_mirror_vertex_groups = False
me_hand.update()
me_cylinder_003 = bpy.data.meshes.new('Cylinder.003')
me_cylinder_003.from_pydata([(0.0, 0.1, -0.1), (0.0, 0.1, 0.3991), (0.01951, 0.09808, -0.1), (0.01951, 0.09808, 0.3991), (0.03827, 0.09239, -0.1), (0.03827, 0.09239, 0.3991), (0.05556, 0.08315, -0.1), (0.05556, 0.08315, 0.3991), (0.07071, 0.07071, -0.1), (0.07071, 0.07071, 0.3991), (0.08315, 0.05556, -0.1), (0.08315, 0.05556, 0.3991), (0.09239, 0.03827, -0.1), (0.09239, 0.03827, 0.3991), (0.09808, 0.01951, -0.1), (0.09808, 0.01951, 0.3991), (0.1, 7.55e-09, -0.1), (0.1, -2.225e-08, 0.3991), (0.09808, -0.01951, -0.1), (0.09808, -0.01951, 0.3991), (0.09239, -0.03827, -0.1), (0.09239, -0.03827, 0.3991), (0.08315, -0.05556, -0.1), (0.08315, -0.05556, 0.3991), (0.07071, -0.07071, -0.1), (0.07071, -0.07071, 0.3991), (0.05556, -0.08315, -0.1), (0.05556, -0.08315, 0.3991), (0.03827, -0.09239, -0.1), (0.03827, -0.09239, 0.3991), (0.01951, -0.09808, -0.1), (0.01951, -0.09808, 0.3991), (-3.258e-08, -0.1, -0.1), (-3.258e-08, -0.1, 0.3991), (-0.01951, -0.09808, -0.1), (-0.01951, -0.09808, 0.3991), (-0.03827, -0.09239, -0.1), (-0.03827, -0.09239, 0.3991), (-0.05556, -0.08315, -0.1), (-0.05556, -0.08315, 0.3991), (-0.07071, -0.07071, -0.1), (-0.07071, -0.07071, 0.3991), (-0.08315, -0.05556, -0.1), (-0.08315, -0.05556, 0.3991), (-0.09239, -0.03827, -0.1), (-0.09239, -0.03827, 0.3991), (-0.09808, -0.01951, -0.1), (-0.09808, -0.01951, 0.3991), (-0.1, 9.656e-08, -0.1), (-0.1, 6.676e-08, 0.3991), (-0.09808, 0.01951, -0.1), (-0.09808, 0.01951, 0.3991), (-0.09239, 0.03827, -0.1), (-0.09239, 0.03827, 0.3991), (-0.08315, 0.05556, -0.1), (-0.08315, 0.05556, 0.3991), (-0.07071, 0.07071, -0.1), (-0.07071, 0.07071, 0.3991), (-0.05556, 0.08315, -0.1), (-0.05556, 0.08315, 0.3991), (-0.03827, 0.09239, -0.1), (-0.03827, 0.09239, 0.3991), (-0.01951, 0.09808, -0.1), (-0.01951, 0.09808, 0.3991)], [], [(0, 1, 3, 2), (2, 3, 5, 4), (4, 5, 7, 6), (6, 7, 9, 8), (8, 9, 11, 10), (10, 11, 13, 12), (12, 13, 15, 14), (14, 15, 17, 16), (16, 17, 19, 18), (18, 19, 21, 20), (20, 21, 23, 22), (22, 23, 25, 24), (24, 25, 27, 26), (26, 27, 29, 28), (28, 29, 31, 30), (30, 31, 33, 32), (32, 33, 35, 34), (34, 35, 37, 36), (36, 37, 39, 38), (38, 39, 41, 40), (40, 41, 43, 42), (42, 43, 45, 44), (44, 45, 47, 46), (46, 47, 49, 48), (48, 49, 51, 50), (50, 51, 53, 52), (52, 53, 55, 54), (54, 55, 57, 56), (56, 57, 59, 58), (58, 59, 61, 60), (3, 1, 63, 61, 59, 57, 55, 53, 51, 49, 47, 45, 43, 41, 39, 37, 35, 33, 31, 29, 27, 25, 23, 21, 19, 17, 15, 13, 11, 9, 7, 5), (60, 61, 63, 62), (62, 63, 1, 0), (0, 2, 4, 6, 8, 10, 12, 14, 16, 18, 20, 22, 24, 26, 28, 30, 32, 34, 36, 38, 40, 42, 44, 46, 48, 50, 52, 54, 56, 58, 60, 62)])
_uv = me_cylinder_003.uv_layers.new(name='UVMap')
_uv.uv.foreach_set('vector', [1.0, 0.5, 1.0, 1.0, 0.9688, 1.0, 0.9688, 0.5, 0.9688, 0.5, 0.9688, 1.0, 0.9375, 1.0, 0.9375, 0.5, 0.9375, 0.5, 0.9375, 1.0, 0.9062, 1.0, 0.9062, 0.5, 0.9062, 0.5, 0.9062, 1.0, 0.875, 1.0, 0.875, 0.5, 0.875, 0.5, 0.875, 1.0, 0.8438, 1.0, 0.8438, 0.5, 0.8438, 0.5, 0.8438, 1.0, 0.8125, 1.0, 0.8125, 0.5, 0.8125, 0.5, 0.8125, 1.0, 0.7812, 1.0, 0.7812, 0.5, 0.7812, 0.5, 0.7812, 1.0, 0.75, 1.0, 0.75, 0.5, 0.75, 0.5, 0.75, 1.0, 0.7188, 1.0, 0.7188, 0.5, 0.7188, 0.5, 0.7188, 1.0, 0.6875, 1.0, 0.6875, 0.5, 0.6875, 0.5, 0.6875, 1.0, 0.6562, 1.0, 0.6562, 0.5, 0.6562, 0.5, 0.6562, 1.0, 0.625, 1.0, 0.625, 0.5, 0.625, 0.5, 0.625, 1.0, 0.5938, 1.0, 0.5938, 0.5, 0.5938, 0.5, 0.5938, 1.0, 0.5625, 1.0, 0.5625, 0.5, 0.5625, 0.5, 0.5625, 1.0, 0.5312, 1.0, 0.5312, 0.5, 0.5312, 0.5, 0.5312, 1.0, 0.5, 1.0, 0.5, 0.5, 0.5, 0.5, 0.5, 1.0, 0.4688, 1.0, 0.4688, 0.5, 0.4688, 0.5, 0.4688, 1.0, 0.4375, 1.0, 0.4375, 0.5, 0.4375, 0.5, 0.4375, 1.0, 0.4062, 1.0, 0.4062, 0.5, 0.4062, 0.5, 0.4062, 1.0, 0.375, 1.0, 0.375, 0.5, 0.375, 0.5, 0.375, 1.0, 0.3438, 1.0, 0.3438, 0.5, 0.3438, 0.5, 0.3438, 1.0, 0.3125, 1.0, 0.3125, 0.5, 0.3125, 0.5, 0.3125, 1.0, 0.2812, 1.0, 0.2812, 0.5, 0.2812, 0.5, 0.2812, 1.0, 0.25, 1.0, 0.25, 0.5, 0.25, 0.5, 0.25, 1.0, 0.2188, 1.0, 0.2188, 0.5, 0.2188, 0.5, 0.2188, 1.0, 0.1875, 1.0, 0.1875, 0.5, 0.1875, 0.5, 0.1875, 1.0, 0.1562, 1.0, 0.1562, 0.5, 0.1562, 0.5, 0.1562, 1.0, 0.125, 1.0, 0.125, 0.5, 0.125, 0.5, 0.125, 1.0, 0.09375, 1.0, 0.09375, 0.5, 0.09375, 0.5, 0.09375, 1.0, 0.0625, 1.0, 0.0625, 0.5, 0.2968, 0.4854, 0.25, 0.49, 0.2032, 0.4854, 0.1582, 0.4717, 0.1167, 0.4496, 0.08029, 0.4197, 0.05045, 0.3833, 0.02827, 0.3418, 0.01461, 0.2968, 0.01, 0.25, 0.01461, 0.2032, 0.02827, 0.1582, 0.05045, 0.1167, 0.08029, 0.08029, 0.1167, 0.05045, 0.1582, 0.02827, 0.2032, 0.01461, 0.25, 0.01, 0.2968, 0.01461, 0.3418, 0.02827, 0.3833, 0.05045, 0.4197, 0.08029, 0.4496, 0.1167, 0.4717, 0.1582, 0.4854, 0.2032, 0.49, 0.25, 0.4854, 0.2968, 0.4717, 0.3418, 0.4496, 0.3833, 0.4197, 0.4197, 0.3833, 0.4496, 0.3418, 0.4717, 0.0625, 0.5, 0.0625, 1.0, 0.03125, 1.0, 0.03125, 0.5, 0.03125, 0.5, 0.03125, 1.0, 0.0, 1.0, 0.0, 0.5, 0.75, 0.49, 0.7968, 0.4854, 0.8418, 0.4717, 0.8833, 0.4496, 0.9197, 0.4197, 0.9496, 0.3833, 0.9717, 0.3418, 0.9854, 0.2968, 0.99, 0.25, 0.9854, 0.2032, 0.9717, 0.1582, 0.9496, 0.1167, 0.9197, 0.08029, 0.8833, 0.05045, 0.8418, 0.02827, 0.7968, 0.01461, 0.75, 0.01, 0.7032, 0.01461, 0.6582, 0.02827, 0.6167, 0.05045, 0.5803, 0.08029, 0.5504, 0.1167, 0.5283, 0.1582, 0.5146, 0.2032, 0.51, 0.25, 0.5146, 0.2968, 0.5283, 0.3418, 0.5504, 0.3833, 0.5803, 0.4197, 0.6167, 0.4496, 0.6582, 0.4717, 0.7032, 0.4854])
me_cylinder_003.materials.append(mat_material)
me_cylinder_003.use_remesh_fix_poles = True
me_cylinder_003.use_remesh_preserve_attributes = False
me_cylinder_003.use_mirror_vertex_groups = False
me_cylinder_003.update()
me_cylinder_004 = bpy.data.meshes.new('Cylinder.004')
me_cylinder_004.from_pydata([(0.0, 0.1, -0.1), (0.0, 0.1, 0.3991), (0.01951, 0.09808, -0.1), (0.01951, 0.09808, 0.3991), (0.03827, 0.09239, -0.1), (0.03827, 0.09239, 0.3991), (0.05556, 0.08315, -0.1), (0.05556, 0.08315, 0.3991), (0.07071, 0.07071, -0.1), (0.07071, 0.07071, 0.3991), (0.08315, 0.05556, -0.1), (0.08315, 0.05556, 0.3991), (0.09239, 0.03827, -0.1), (0.09239, 0.03827, 0.3991), (0.09808, 0.01951, -0.1), (0.09808, 0.01951, 0.3991), (0.1, 7.55e-09, -0.1), (0.1, -2.225e-08, 0.3991), (0.09808, -0.01951, -0.1), (0.09808, -0.01951, 0.3991), (0.09239, -0.03827, -0.1), (0.09239, -0.03827, 0.3991), (0.08315, -0.05556, -0.1), (0.08315, -0.05556, 0.3991), (0.07071, -0.07071, -0.1), (0.07071, -0.07071, 0.3991), (0.05556, -0.08315, -0.1), (0.05556, -0.08315, 0.3991), (0.03827, -0.09239, -0.1), (0.03827, -0.09239, 0.3991), (0.01951, -0.09808, -0.1), (0.01951, -0.09808, 0.3991), (-3.258e-08, -0.1, -0.1), (-3.258e-08, -0.1, 0.3991), (-0.01951, -0.09808, -0.1), (-0.01951, -0.09808, 0.3991), (-0.03827, -0.09239, -0.1), (-0.03827, -0.09239, 0.3991), (-0.05556, -0.08315, -0.1), (-0.05556, -0.08315, 0.3991), (-0.07071, -0.07071, -0.1), (-0.07071, -0.07071, 0.3991), (-0.08315, -0.05556, -0.1), (-0.08315, -0.05556, 0.3991), (-0.09239, -0.03827, -0.1), (-0.09239, -0.03827, 0.3991), (-0.09808, -0.01951, -0.1), (-0.09808, -0.01951, 0.3991), (-0.1, 9.656e-08, -0.1), (-0.1, 6.676e-08, 0.3991), (-0.09808, 0.01951, -0.1), (-0.09808, 0.01951, 0.3991), (-0.09239, 0.03827, -0.1), (-0.09239, 0.03827, 0.3991), (-0.08315, 0.05556, -0.1), (-0.08315, 0.05556, 0.3991), (-0.07071, 0.07071, -0.1), (-0.07071, 0.07071, 0.3991), (-0.05556, 0.08315, -0.1), (-0.05556, 0.08315, 0.3991), (-0.03827, 0.09239, -0.1), (-0.03827, 0.09239, 0.3991), (-0.01951, 0.09808, -0.1), (-0.01951, 0.09808, 0.3991)], [], [(0, 1, 3, 2), (2, 3, 5, 4), (4, 5, 7, 6), (6, 7, 9, 8), (8, 9, 11, 10), (10, 11, 13, 12), (12, 13, 15, 14), (14, 15, 17, 16), (16, 17, 19, 18), (18, 19, 21, 20), (20, 21, 23, 22), (22, 23, 25, 24), (24, 25, 27, 26), (26, 27, 29, 28), (28, 29, 31, 30), (30, 31, 33, 32), (32, 33, 35, 34), (34, 35, 37, 36), (36, 37, 39, 38), (38, 39, 41, 40), (40, 41, 43, 42), (42, 43, 45, 44), (44, 45, 47, 46), (46, 47, 49, 48), (48, 49, 51, 50), (50, 51, 53, 52), (52, 53, 55, 54), (54, 55, 57, 56), (56, 57, 59, 58), (58, 59, 61, 60), (3, 1, 63, 61, 59, 57, 55, 53, 51, 49, 47, 45, 43, 41, 39, 37, 35, 33, 31, 29, 27, 25, 23, 21, 19, 17, 15, 13, 11, 9, 7, 5), (60, 61, 63, 62), (62, 63, 1, 0), (0, 2, 4, 6, 8, 10, 12, 14, 16, 18, 20, 22, 24, 26, 28, 30, 32, 34, 36, 38, 40, 42, 44, 46, 48, 50, 52, 54, 56, 58, 60, 62)])
_uv = me_cylinder_004.uv_layers.new(name='UVMap')
_uv.uv.foreach_set('vector', [1.0, 0.5, 1.0, 1.0, 0.9688, 1.0, 0.9688, 0.5, 0.9688, 0.5, 0.9688, 1.0, 0.9375, 1.0, 0.9375, 0.5, 0.9375, 0.5, 0.9375, 1.0, 0.9062, 1.0, 0.9062, 0.5, 0.9062, 0.5, 0.9062, 1.0, 0.875, 1.0, 0.875, 0.5, 0.875, 0.5, 0.875, 1.0, 0.8438, 1.0, 0.8438, 0.5, 0.8438, 0.5, 0.8438, 1.0, 0.8125, 1.0, 0.8125, 0.5, 0.8125, 0.5, 0.8125, 1.0, 0.7812, 1.0, 0.7812, 0.5, 0.7812, 0.5, 0.7812, 1.0, 0.75, 1.0, 0.75, 0.5, 0.75, 0.5, 0.75, 1.0, 0.7188, 1.0, 0.7188, 0.5, 0.7188, 0.5, 0.7188, 1.0, 0.6875, 1.0, 0.6875, 0.5, 0.6875, 0.5, 0.6875, 1.0, 0.6562, 1.0, 0.6562, 0.5, 0.6562, 0.5, 0.6562, 1.0, 0.625, 1.0, 0.625, 0.5, 0.625, 0.5, 0.625, 1.0, 0.5938, 1.0, 0.5938, 0.5, 0.5938, 0.5, 0.5938, 1.0, 0.5625, 1.0, 0.5625, 0.5, 0.5625, 0.5, 0.5625, 1.0, 0.5312, 1.0, 0.5312, 0.5, 0.5312, 0.5, 0.5312, 1.0, 0.5, 1.0, 0.5, 0.5, 0.5, 0.5, 0.5, 1.0, 0.4688, 1.0, 0.4688, 0.5, 0.4688, 0.5, 0.4688, 1.0, 0.4375, 1.0, 0.4375, 0.5, 0.4375, 0.5, 0.4375, 1.0, 0.4062, 1.0, 0.4062, 0.5, 0.4062, 0.5, 0.4062, 1.0, 0.375, 1.0, 0.375, 0.5, 0.375, 0.5, 0.375, 1.0, 0.3438, 1.0, 0.3438, 0.5, 0.3438, 0.5, 0.3438, 1.0, 0.3125, 1.0, 0.3125, 0.5, 0.3125, 0.5, 0.3125, 1.0, 0.2812, 1.0, 0.2812, 0.5, 0.2812, 0.5, 0.2812, 1.0, 0.25, 1.0, 0.25, 0.5, 0.25, 0.5, 0.25, 1.0, 0.2188, 1.0, 0.2188, 0.5, 0.2188, 0.5, 0.2188, 1.0, 0.1875, 1.0, 0.1875, 0.5, 0.1875, 0.5, 0.1875, 1.0, 0.1562, 1.0, 0.1562, 0.5, 0.1562, 0.5, 0.1562, 1.0, 0.125, 1.0, 0.125, 0.5, 0.125, 0.5, 0.125, 1.0, 0.09375, 1.0, 0.09375, 0.5, 0.09375, 0.5, 0.09375, 1.0, 0.0625, 1.0, 0.0625, 0.5, 0.2968, 0.4854, 0.25, 0.49, 0.2032, 0.4854, 0.1582, 0.4717, 0.1167, 0.4496, 0.08029, 0.4197, 0.05045, 0.3833, 0.02827, 0.3418, 0.01461, 0.2968, 0.01, 0.25, 0.01461, 0.2032, 0.02827, 0.1582, 0.05045, 0.1167, 0.08029, 0.08029, 0.1167, 0.05045, 0.1582, 0.02827, 0.2032, 0.01461, 0.25, 0.01, 0.2968, 0.01461, 0.3418, 0.02827, 0.3833, 0.05045, 0.4197, 0.08029, 0.4496, 0.1167, 0.4717, 0.1582, 0.4854, 0.2032, 0.49, 0.25, 0.4854, 0.2968, 0.4717, 0.3418, 0.4496, 0.3833, 0.4197, 0.4197, 0.3833, 0.4496, 0.3418, 0.4717, 0.0625, 0.5, 0.0625, 1.0, 0.03125, 1.0, 0.03125, 0.5, 0.03125, 0.5, 0.03125, 1.0, 0.0, 1.0, 0.0, 0.5, 0.75, 0.49, 0.7968, 0.4854, 0.8418, 0.4717, 0.8833, 0.4496, 0.9197, 0.4197, 0.9496, 0.3833, 0.9717, 0.3418, 0.9854, 0.2968, 0.99, 0.25, 0.9854, 0.2032, 0.9717, 0.1582, 0.9496, 0.1167, 0.9197, 0.08029, 0.8833, 0.05045, 0.8418, 0.02827, 0.7968, 0.01461, 0.75, 0.01, 0.7032, 0.01461, 0.6582, 0.02827, 0.6167, 0.05045, 0.5803, 0.08029, 0.5504, 0.1167, 0.5283, 0.1582, 0.5146, 0.2032, 0.51, 0.25, 0.5146, 0.2968, 0.5283, 0.3418, 0.5504, 0.3833, 0.5803, 0.4197, 0.6167, 0.4496, 0.6582, 0.4717, 0.7032, 0.4854])
me_cylinder_004.materials.append(mat_material)
me_cylinder_004.use_remesh_fix_poles = True
me_cylinder_004.use_remesh_preserve_attributes = False
me_cylinder_004.use_mirror_vertex_groups = False
me_cylinder_004.update()

# ---- objects
ob_camera_front = bpy.data.objects.new('Camera_Front', cam_camera)
ob_sun = bpy.data.objects.new('Sun', light_mainsun)
ob_camera_side = bpy.data.objects.new('Camera_Side', cam_camera_001)
ob_camera_lookat = bpy.data.objects.new('Camera_Lookat', None)
ob_sun_001 = bpy.data.objects.new('Sun.001', light_mainsun_001)
ob_cylinder = bpy.data.objects.new('Cylinder', me_cylinder)
ob_cylinder_001 = bpy.data.objects.new('Cylinder.001', me_cylinder_001)
ob_cylinder_002 = bpy.data.objects.new('Cylinder.002', me_cylinder_002)
ob_hand = bpy.data.objects.new('Hand', me_hand)
ob_cylinder_003 = bpy.data.objects.new('Cylinder.003', me_cylinder_003)
ob_cylinder_004 = bpy.data.objects.new('Cylinder.004', me_cylinder_004)

# ---- transforms, parenting, visibility, modifiers, constraints
ob_camera_front.location = (6.897, -0.03985, 3.131)
ob_camera_front.rotation_euler = (1.178, 0.0, 1.571)
ob_camera_front.lock_location = (False, True, False)
ob_camera_front.lock_rotation = (False, True, True)
ob_camera_front.lock_rotations_4d = False
ob_camera_front.empty_display_type = 'ARROWS'
ob_camera_front.color = (0.0, 0.0, 0.0, 0.0)
ob_camera_front.display_type = 'WIRE'
ob_camera_front.lineart.crease_threshold = 0.0
ob_sun.location = (-0.7727, -3.376, 6.116)
ob_sun.rotation_euler = (-0.6454, -0.07508, -3.698)
ob_sun.scale = (0.3074, 0.3074, 0.3074)
ob_sun.lineart.crease_threshold = 0.0
ob_camera_side.location = (3.503, -3.376, 7.542)
ob_camera_side.rotation_euler = (1.178, 0.0, 1.571)
ob_camera_side.lock_rotations_4d = False
ob_camera_side.empty_display_type = 'ARROWS'
ob_camera_side.color = (0.0, 0.0, 0.0, 0.0)
ob_camera_side.display_type = 'WIRE'
ob_camera_side.lineart.crease_threshold = 0.0
_c = ob_camera_side.constraints.new('TRACK_TO'); _c.name = 'Track To'
_c.target = ob_camera_lookat
ob_camera_lookat.location = (-0.2825, -0.2257, 0.8249)
ob_camera_lookat.lineart.crease_threshold = 0.0
ob_sun_001.location = (3.012, -0.1592, -1.11)
ob_sun_001.rotation_euler = (-0.6454, -0.07508, -1.65)
ob_sun_001.scale = (0.3074, 0.3074, 0.3074)
ob_sun_001.lineart.crease_threshold = 0.0
ob_cylinder.location = (0.0, 0.0, -0.008871)
ob_cylinder.rotation_euler = (1.571, -4.371e-08, 1.571)
ob_cylinder.scale = (3.805, 3.805, 3.805)
ob_cylinder.lineart.crease_threshold = 0.0
_m = ob_cylinder.modifiers.new('Subdivision', 'SUBSURF')
_m.uv_smooth = 'PRESERVE_CORNERS'
_m = ob_cylinder.modifiers.new('Solidify', 'SOLIDIFY')
_m = ob_cylinder.modifiers.new('Boolean', 'BOOLEAN')
_m.object = ob_cylinder_003
_m.solver = 'FAST'
_m = ob_cylinder.modifiers.new('Boolean.001', 'BOOLEAN')
_m.object = ob_cylinder_004
_m.solver = 'FAST'
ob_cylinder_001.location = (0.1297, 0.006199, 0.2936)
ob_cylinder_001.scale = (2.574, 2.574, 0.348)
ob_cylinder_001.lineart.crease_threshold = 0.0
ob_cylinder_002.location = (0.4938, -0.0002377, -0.223)
ob_cylinder_002.rotation_euler = (-1.571, -0.05244, 1.571)
ob_cylinder_002.scale = (5.135, 5.891, 3.231)
ob_cylinder_002.lineart.crease_threshold = 0.0
_m = ob_cylinder_002.modifiers.new('Subdivision', 'SUBSURF')
_m.uv_smooth = 'PRESERVE_CORNERS'
_m = ob_cylinder_002.modifiers.new('Solidify', 'SOLIDIFY')
_m.show_render = False
ob_hand.location = (0.2632, 0.0, 0.0)
ob_hand.rotation_euler = (0.0, -0.0, 1.571)
ob_hand.scale = (0.4721, 0.4721, 0.4721)
ob_hand.lineart.crease_threshold = 0.0
_m = ob_hand.modifiers.new('Subsurf', 'SUBSURF')
_m.uv_smooth = 'PRESERVE_CORNERS'
_m.quality = 2
_m.show_only_control_edges = False
_m = ob_hand.modifiers.new('Armature', 'ARMATURE')
ob_cylinder_003.location = (0.1331, -0.4356, 0.09762)
ob_cylinder_003.rotation_euler = (0.4743, -0.0, 0.0)
ob_cylinder_003.scale = (0.2774, 0.2774, 0.7189)
ob_cylinder_003.hide_render = True
ob_cylinder_003.display_type = 'WIRE'
ob_cylinder_003.lineart.crease_threshold = 0.0
_m = ob_cylinder_003.modifiers.new('Array', 'ARRAY')
_m.count = 3
_m.constant_offset_displace = (0.0, 0.0, 0.0)
_m.relative_offset_displace = (0.0, 1.6, 0.0)
ob_cylinder_004.location = (0.1235, 0.255, 0.09762)
ob_cylinder_004.rotation_euler = (-0.3385, -0.0, 0.0)
ob_cylinder_004.scale = (0.2774, 0.2774, 0.7189)
ob_cylinder_004.hide_render = True
ob_cylinder_004.display_type = 'WIRE'
ob_cylinder_004.lineart.crease_threshold = 0.0
_m = ob_cylinder_004.modifiers.new('Array', 'ARRAY')
_m.count = 3
_m.constant_offset_displace = (0.0, 0.0, 0.0)
_m.relative_offset_displace = (0.0, 1.6, 0.0)

# ---- collection membership
col_environment.objects.link(ob_camera_front)
col_environment.objects.link(ob_sun)
col_environment.objects.link(ob_camera_side)
col_environment.objects.link(ob_camera_lookat)
col_environment.objects.link(ob_sun_001)
col_main.objects.link(ob_cylinder)
col_main.objects.link(ob_cylinder_001)
col_main.objects.link(ob_cylinder_002)
col_nolines.objects.link(ob_hand)
col_nolines.objects.link(ob_cylinder_003)
col_nolines.objects.link(ob_cylinder_004)

# ---- scene / render settings (as saved in the file)
scene.camera = ob_camera_side
scene.frame_start = 1; scene.frame_end = 250; scene.frame_set(1)
scene.render.engine = 'BLENDER_EEVEE_NEXT'
scene.render.use_freestyle = True
scene.cycles.use_denoising = False
scene.cycles.samples = 128
scene.cycles.sampling_pattern = 'TABULATED_SOBOL'
scene.cycles.use_adaptive_sampling = False
scene.cycles.use_light_tree = False
scene.view_settings.view_transform = 'Filmic'
scene.unit_settings.scale_length = 0.01
bpy.context.view_layer.update()
